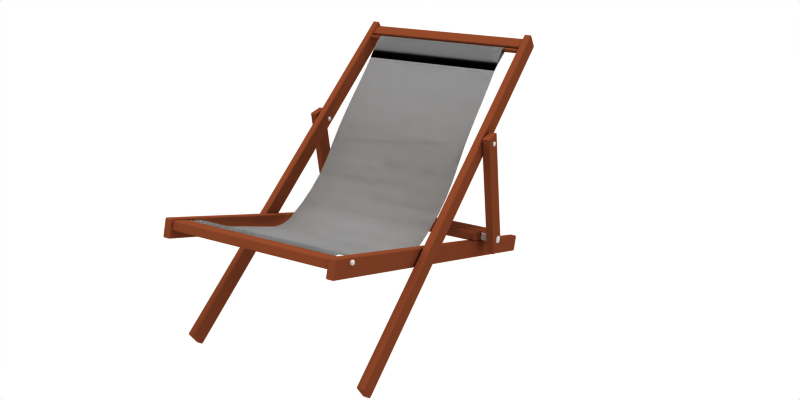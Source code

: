 # Source: deck-chair.blend  (saved by Blender 2.71.0; exported with 4.5.12 LTS)
import bpy
from mathutils import Matrix  # noqa: F401  (used for matrix-valued properties, if any)

bpy.ops.wm.read_factory_settings(use_empty=True)
scene = bpy.context.scene
scene.name = 'Scene'

# ---- collections
col_collection_1 = bpy.data.collections.new('Collection 1'); scene.collection.children.link(col_collection_1)
col_collection_2 = bpy.data.collections.new('Collection 2'); scene.collection.children.link(col_collection_2)

# ---- materials (node trees are filled in below, after node groups)
mat_chairframe = bpy.data.materials.new('ChairFrame')
mat_chairframe.alpha_threshold = 0.0
mat_chairframe.diffuse_color = (0.4569, 0.23, 0.1372, 1.0)
mat_chairframe.specular_color = (0.3, 0.3, 0.3)
mat_chairframe.roughness = 0.5
mat_chairframe.specular_intensity = 1.0
mat_chairframe.line_color = (0.0, 0.0, 0.0, 1.0)
mat_metal = bpy.data.materials.new('Metal')
mat_metal.alpha_threshold = 0.0
mat_metal.specular_color = (0.5, 0.5, 0.5)
mat_metal.roughness = 0.5
mat_metal.specular_intensity = 1.0
mat_metal.line_color = (0.0, 0.0, 0.0, 1.0)
mat_chair_fabric = bpy.data.materials.new('Chair_Fabric')
mat_chair_fabric.alpha_threshold = 0.0
mat_chair_fabric.diffuse_color = (0.64, 0.64, 0.64, 1.0)
mat_chair_fabric.specular_color = (0.2, 0.2, 0.2)
mat_chair_fabric.roughness = 0.5
mat_chair_fabric.specular_intensity = 1.0
mat_chair_fabric.line_color = (0.0, 0.0, 0.0, 1.0)

# ---- material node trees

# ---- world
world_world_001 = bpy.data.worlds.new('World.001'); scene.world = world_world_001
world_world_001.color = (1.0, 1.0, 1.0)
world_world_001.use_sun_shadow = False
world_world_001.sun_shadow_jitter_overblur = 0.0
world_world_001.cycles.sampling_method = 'MANUAL'
world_world_001.cycles.sample_map_resolution = 256
world_world_001.light_settings.distance = 5.0

# ---- cameras
cam_camera_001 = bpy.data.cameras.new('Camera.001')
cam_camera_001.passepartout_alpha = 0.2
cam_camera_001.clip_end = 100.0
cam_camera_001.lens = 35.0
cam_camera_001.sensor_width = 32.0
cam_camera_001.sensor_height = 18.0
cam_camera_001.show_passepartout = False
cam_camera_001.show_safe_areas = True
cam_camera_001.dof.focus_distance = 0.0
cam_camera_001.dof.aperture_fstop = 128.0

# ---- lights
light_hemi = bpy.data.lights.new('Hemi', 'SUN')
light_hemi.transmission_factor = 0.0
light_hemi.angle = 0.1993
light_hemi.energy = 1.0
light_hemi.shadow_buffer_clip_start = 0.5
light_hemi.shadow_soft_size = 0.1
light_hemi.shadow_cascade_max_distance = 1000.0
light_hemi.cycles.use_multiple_importance_sampling = False

# ---- meshes
me_chair_002_group1_002 = bpy.data.meshes.new('Chair.002_Group1.002')
me_chair_002_group1_002.from_pydata([(21.96, 37.65, 38.08), (-28.05, 36.82, 38.16), (-28.06, 37.94, 40.69), (21.94, 38.78, 40.61), (21.84, 43.47, -16.09), (-28.17, 42.64, -16.01), (-28.09, 38.12, -11.26), (21.91, 38.96, -11.33), (22.09, 28.55, 12.78), (-27.91, 27.72, 12.85), (-27.91, 27.85, 13.83), (22.09, 28.68, 13.75), (21.9, 41.46, 45.41), (21.91, 40.79, 44.48), (-28.1, 39.95, 44.55), (-28.11, 40.63, 45.49), (-28.12, 41.55, 50.34), (-28.11, 41.0, 48.36), (21.89, 41.83, 48.28), (21.88, 42.38, 50.26), (-28.09, 39.51, 43.84), (21.91, 40.34, 43.76), (21.91, 40.27, 43.64), (-28.09, 39.44, 43.72), (21.47, 65.23, -38.25), (21.4, 69.44, -43.01), (-28.6, 68.61, -42.93), (-28.53, 64.4, -38.17), (-28.09, 39.37, 43.59), (21.92, 40.2, 43.51), (21.92, 40.13, 43.39), (-28.09, 39.3, 43.46), (-28.16, 43.65, 51.31), (21.85, 44.49, 51.23), (21.85, 44.42, 50.97), (-28.15, 43.58, 51.05), (21.85, 44.26, 50.45), (-28.15, 43.43, 50.53), (-28.15, 43.51, 50.79), (21.85, 44.34, 50.71), (-28.15, 43.17, 49.77), (21.85, 44.0, 49.69), (21.86, 43.91, 49.44), (-28.15, 43.07, 49.52), (-28.09, 39.58, 43.96), (21.91, 40.41, 43.89), (-28.76, 77.82, -52.16), (21.24, 78.66, -52.24), (21.24, 78.95, -52.66), (-28.77, 78.11, -52.58), (21.91, 40.64, 44.24), (-28.09, 39.8, 44.32), (-28.09, 39.88, 44.44), (21.91, 40.71, 44.36), (-28.77, 78.38, -56.27), (21.23, 79.21, -56.35), (21.23, 79.01, -56.28), (-28.77, 78.17, -56.2), (21.89, 41.69, 45.74), (-28.11, 40.86, 45.82), (-28.11, 41.09, 46.14), (21.89, 41.92, 46.07), (21.85, 44.18, 50.19), (-28.15, 43.35, 50.27), (21.23, 79.22, -53.11), (-28.77, 78.39, -53.03), (-28.76, 77.52, -51.75), (-28.75, 77.2, -51.36), (21.25, 78.03, -51.44), (21.25, 78.35, -51.83), (22.09, 28.59, 9.061), (-27.91, 27.76, 9.14), (-27.91, 27.66, 10.03), (22.09, 28.5, 9.948), (-28.14, 42.61, 53.65), (-28.13, 42.46, 53.43), (21.87, 43.29, 53.36), (21.87, 43.44, 53.57), (21.88, 42.36, 46.73), (-28.12, 41.53, 46.81), (-28.13, 41.75, 47.14), (21.88, 42.58, 47.07), (-27.91, 27.62, 10.95), (22.09, 28.46, 10.87), (22.08, 29.41, 16.68), (-27.92, 28.57, 16.76), (-27.93, 28.92, 17.71), (22.08, 29.75, 17.63), (-27.94, 30.08, 20.8), (22.06, 30.91, 20.72), (21.99, 35.52, 32.66), (-28.01, 34.69, 32.74), (-28.03, 35.73, 35.5), (21.97, 36.57, 35.42), (-28.14, 42.97, 49.27), (21.86, 43.8, 49.19), (21.86, 43.61, 48.82), (-28.14, 42.77, 48.9), (22.09, 29.11, 15.71), (-27.92, 28.28, 15.79), (-28.78, 79.12, -54.46), (21.22, 79.96, -54.54), (21.22, 80.06, -54.77), (-28.79, 79.22, -54.69), (21.33, 73.33, -47.12), (21.32, 73.84, -47.59), (-28.68, 73.01, -47.51), (-28.67, 72.5, -47.05), (-28.13, 42.17, 47.83), (21.87, 43.0, 47.75), (21.87, 42.79, 47.41), (-28.13, 41.96, 47.49), (-28.78, 78.59, -56.26), (-28.78, 78.8, -56.18), (21.22, 79.63, -56.26), (21.23, 79.43, -56.34), (22.03, 31.88, 0.1588), (-27.97, 31.05, 0.2377), (-27.92, 28.38, 6.727), (22.08, 29.22, 6.648), (21.61, 56.94, -28.86), (21.54, 61.06, -33.4), (-28.46, 60.22, -33.32), (-28.39, 56.11, -28.78), (21.92, 40.06, 43.26), (-28.08, 39.23, 43.34), (21.91, 40.56, 44.13), (-28.09, 39.73, 44.21), (21.85, 44.09, 49.94), (-28.15, 43.26, 50.02), (-28.14, 42.37, 48.18), (21.87, 43.21, 48.11), (-27.96, 31.27, 23.87), (22.04, 32.11, 23.79), (21.91, 40.49, 44.01), (-28.09, 39.65, 44.09), (-28.14, 42.57, 48.54), (21.86, 43.41, 48.46), (21.23, 79.48, -53.57), (-28.78, 78.65, -53.49), (-28.16, 43.88, 52.38), (21.84, 44.72, 52.3), (21.84, 44.67, 52.03), (-28.16, 43.83, 52.11), (21.24, 78.82, -56.14), (-28.77, 77.98, -56.06), (-28.12, 41.31, 46.47), (21.88, 42.14, 46.39), (-28.14, 42.79, 53.8), (21.86, 43.62, 53.72), (21.86, 43.83, 53.8), (-28.14, 42.99, 53.88), (21.22, 80.12, -55.05), (-28.79, 79.28, -54.98), (21.86, 44.04, 53.81), (-28.15, 43.21, 53.89), (-28.79, 79.23, -55.56), (21.22, 80.07, -55.64), (21.22, 79.97, -55.89), (-28.78, 79.13, -55.81), (21.68, 52.81, -24.55), (-28.32, 51.98, -24.47), (-28.79, 79.29, -55.27), (21.22, 80.12, -55.35), (21.92, 40.0, 43.13), (-28.08, 39.16, 43.21), (21.92, 39.93, 43.0), (-28.08, 39.1, 43.07), (21.24, 78.67, -55.94), (-28.76, 77.84, -55.86), (-28.15, 43.6, 53.68), (-28.15, 43.42, 53.82), (21.85, 44.25, 53.74), (21.85, 44.44, 53.6), (21.98, 35.14, -5.843), (-28.03, 34.3, -5.764), (22.09, 28.87, 14.73), (-27.91, 28.04, 14.81), (22.09, 28.75, 8.211), (-27.91, 27.91, 8.29), (-28.74, 76.86, -50.99), (21.26, 77.7, -51.07), (22.1, 28.48, 11.81), (-27.91, 27.64, 11.89), (-28.78, 78.89, -53.97), (21.22, 79.73, -54.05), (-27.92, 28.12, 7.484), (22.08, 28.95, 7.405), (21.22, 79.82, -56.11), (-28.78, 78.98, -56.03), (-28.25, 47.39, -20.3), (21.76, 48.23, -20.38), (-28.13, 42.36, 53.19), (21.87, 43.19, 53.11), (-28.16, 43.76, 53.47), (21.85, 44.59, 53.39), (21.84, 44.7, 53.14), (-28.16, 43.87, 53.22), (21.84, 44.76, 52.86), (-28.16, 43.93, 52.94), (21.84, 44.77, 52.57), (-28.16, 43.93, 52.64), (-28.16, 43.78, 51.84), (21.84, 44.61, 51.76), (21.85, 44.55, 51.5), (-28.16, 43.72, 51.58), (-27.98, 32.46, 26.9), (22.02, 33.29, 26.82), (22.01, 34.44, 29.78), (-28.0, 33.6, 29.86), (21.96, 37.65, 38.08), (21.94, 38.78, 40.61), (-28.06, 37.94, 40.69), (-28.05, 36.82, 38.16), (21.84, 43.47, -16.09), (21.91, 38.96, -11.33), (-28.09, 38.12, -11.26), (-28.17, 42.64, -16.01), (22.09, 28.55, 12.78), (22.09, 28.68, 13.75), (-27.91, 27.85, 13.83), (-27.91, 27.72, 12.85), (21.9, 41.46, 45.41), (-28.11, 40.63, 45.49), (-28.1, 39.95, 44.55), (21.91, 40.79, 44.48), (-28.12, 41.55, 50.34), (21.88, 42.38, 50.26), (21.89, 41.83, 48.28), (-28.11, 41.0, 48.36), (-28.09, 39.51, 43.84), (-28.09, 39.44, 43.72), (21.91, 40.27, 43.64), (21.91, 40.34, 43.76), (21.47, 65.23, -38.25), (-28.53, 64.4, -38.17), (-28.6, 68.61, -42.93), (21.4, 69.44, -43.01), (-28.09, 39.37, 43.59), (-28.09, 39.3, 43.46), (21.92, 40.13, 43.39), (21.92, 40.2, 43.51), (-28.16, 43.65, 51.31), (-28.15, 43.58, 51.05), (21.85, 44.42, 50.97), (21.85, 44.49, 51.23), (21.85, 44.26, 50.45), (21.85, 44.34, 50.71), (-28.15, 43.51, 50.79), (-28.15, 43.43, 50.53), (-28.15, 43.17, 49.77), (-28.15, 43.07, 49.52), (21.86, 43.91, 49.44), (21.85, 44.0, 49.69), (21.91, 40.41, 43.89), (-28.09, 39.58, 43.96), (-28.76, 77.82, -52.16), (-28.77, 78.11, -52.58), (21.24, 78.95, -52.66), (21.24, 78.66, -52.24), (21.91, 40.64, 44.24), (21.91, 40.71, 44.36), (-28.09, 39.88, 44.44), (-28.09, 39.8, 44.32), (-28.77, 78.38, -56.27), (-28.77, 78.17, -56.2), (21.23, 79.01, -56.28), (21.23, 79.21, -56.35), (21.89, 41.69, 45.74), (21.89, 41.92, 46.07), (-28.11, 41.09, 46.14), (-28.11, 40.86, 45.82), (-28.15, 43.35, 50.27), (21.85, 44.18, 50.19), (-28.77, 78.39, -53.03), (21.23, 79.22, -53.11), (-28.76, 77.52, -51.75), (21.25, 78.35, -51.83), (21.25, 78.03, -51.44), (-28.75, 77.2, -51.36), (22.09, 28.59, 9.061), (22.09, 28.5, 9.948), (-27.91, 27.66, 10.03), (-27.91, 27.76, 9.14), (-28.14, 42.61, 53.65), (21.87, 43.44, 53.57), (21.87, 43.29, 53.36), (-28.13, 42.46, 53.43), (21.88, 42.36, 46.73), (21.88, 42.58, 47.07), (-28.13, 41.75, 47.14), (-28.12, 41.53, 46.81), (22.09, 28.46, 10.87), (-27.91, 27.62, 10.95), (22.08, 29.41, 16.68), (22.08, 29.75, 17.63), (-27.93, 28.92, 17.71), (-27.92, 28.57, 16.76), (22.06, 30.91, 20.72), (-27.94, 30.08, 20.8), (21.99, 35.52, 32.66), (21.97, 36.57, 35.42), (-28.03, 35.73, 35.5), (-28.01, 34.69, 32.74), (-28.14, 42.97, 49.27), (-28.14, 42.77, 48.9), (21.86, 43.61, 48.82), (21.86, 43.8, 49.19), (22.09, 29.11, 15.71), (-27.92, 28.28, 15.79), (-28.78, 79.12, -54.46), (-28.79, 79.22, -54.69), (21.22, 80.06, -54.77), (21.22, 79.96, -54.54), (21.33, 73.33, -47.12), (-28.67, 72.5, -47.05), (-28.68, 73.01, -47.51), (21.32, 73.84, -47.59), (-28.13, 42.17, 47.83), (-28.13, 41.96, 47.49), (21.87, 42.79, 47.41), (21.87, 43.0, 47.75), (-28.78, 78.59, -56.26), (21.23, 79.43, -56.34), (21.22, 79.63, -56.26), (-28.78, 78.8, -56.18), (22.03, 31.88, 0.1588), (22.08, 29.22, 6.648), (-27.92, 28.38, 6.727), (-27.97, 31.05, 0.2377), (21.61, 56.94, -28.86), (-28.39, 56.11, -28.78), (-28.46, 60.22, -33.32), (21.54, 61.06, -33.4), (21.92, 40.06, 43.26), (-28.08, 39.23, 43.34), (21.91, 40.56, 44.13), (-28.09, 39.73, 44.21), (-28.15, 43.26, 50.02), (21.85, 44.09, 49.94), (-28.14, 42.37, 48.18), (21.87, 43.21, 48.11), (22.04, 32.11, 23.79), (-27.96, 31.27, 23.87), (21.91, 40.49, 44.01), (-28.09, 39.65, 44.09), (-28.14, 42.57, 48.54), (21.86, 43.41, 48.46), (-28.78, 78.65, -53.49), (21.23, 79.48, -53.57), (-28.16, 43.88, 52.38), (-28.16, 43.83, 52.11), (21.84, 44.67, 52.03), (21.84, 44.72, 52.3), (-28.77, 77.98, -56.06), (21.24, 78.82, -56.14), (21.88, 42.14, 46.39), (-28.12, 41.31, 46.47), (-28.14, 42.79, 53.8), (-28.14, 42.99, 53.88), (21.86, 43.83, 53.8), (21.86, 43.62, 53.72), (-28.79, 79.28, -54.98), (21.22, 80.12, -55.05), (-28.15, 43.21, 53.89), (21.86, 44.04, 53.81), (-28.79, 79.23, -55.56), (-28.78, 79.13, -55.81), (21.22, 79.97, -55.89), (21.22, 80.07, -55.64), (21.68, 52.81, -24.55), (-28.32, 51.98, -24.47), (-28.79, 79.29, -55.27), (21.22, 80.12, -55.35), (21.92, 40.0, 43.13), (-28.08, 39.16, 43.21), (21.92, 39.93, 43.0), (-28.08, 39.1, 43.07), (-28.76, 77.84, -55.86), (21.24, 78.67, -55.94), (-28.15, 43.6, 53.68), (21.85, 44.44, 53.6), (21.85, 44.25, 53.74), (-28.15, 43.42, 53.82), (21.98, 35.14, -5.843), (-28.03, 34.3, -5.764), (22.09, 28.87, 14.73), (-27.91, 28.04, 14.81), (22.09, 28.75, 8.211), (-27.91, 27.91, 8.29), (-28.74, 76.86, -50.99), (21.26, 77.7, -51.07), (22.1, 28.48, 11.81), (-27.91, 27.64, 11.89), (-28.78, 78.89, -53.97), (21.22, 79.73, -54.05), (22.08, 28.95, 7.405), (-27.92, 28.12, 7.484), (-28.78, 78.98, -56.03), (21.22, 79.82, -56.11), (21.76, 48.23, -20.38), (-28.25, 47.39, -20.3), (-28.13, 42.36, 53.19), (21.87, 43.19, 53.11), (-28.16, 43.76, 53.47), (-28.16, 43.87, 53.22), (21.84, 44.7, 53.14), (21.85, 44.59, 53.39), (-28.16, 43.93, 52.94), (21.84, 44.76, 52.86), (-28.16, 43.93, 52.64), (21.84, 44.77, 52.57), (-28.16, 43.78, 51.84), (-28.16, 43.72, 51.58), (21.85, 44.55, 51.5), (21.84, 44.61, 51.76), (22.02, 33.29, 26.82), (-27.98, 32.46, 26.9), (22.01, 34.44, 29.78), (-28.0, 33.6, 29.86), (-35.25, 14.35, -32.47), (-35.23, 13.62, -27.35), (-37.19, 13.59, -27.34), (-37.21, 14.32, -32.46), (-35.95, 56.96, -26.7), (-35.26, 14.69, -32.72), (-37.22, 14.66, -32.72), (-37.91, 56.93, -26.69), (-38.17, 56.88, -26.4), (-37.47, 14.61, -32.42), (-37.45, 13.88, -27.3), (-38.15, 56.15, -21.28), (-37.89, 56.12, -20.98), (-37.19, 13.84, -27.0), (-35.23, 13.88, -27.01), (-35.93, 56.15, -20.98), (-37.92, 57.19, -26.35), (-37.9, 56.46, -21.23), (-35.93, 56.49, -21.24), (-35.96, 57.22, -26.36), (-35.67, 56.2, -21.28), (-34.98, 13.92, -27.3), (-35.0, 14.65, -32.42), (-35.69, 56.92, -26.4), (27.19, 13.49, -43.36), (27.15, 15.66, -44.09), (27.13, 17.31, -39.19), (27.17, 15.14, -38.46), (-31.25, 0.9432, -58.61), (-29.29, 0.976, -58.61), (-29.77, 41.28, 61.23), (-31.73, 41.25, 61.23), (27.13, 18.61, -28.14), (27.09, 20.78, -28.87), (27.07, 22.43, -23.96), (27.11, 20.26, -23.24), (-31.73, 16.32, -39.09), (-31.71, 14.67, -43.99), (-31.67, 12.51, -43.27), (-31.69, 14.16, -38.36), (24.31, 47.37, 59.39), (24.79, 7.067, -60.45), (24.87, 2.166, -58.8), (24.39, 42.47, 61.04), (26.52, 47.69, 59.29), (27.0, 7.39, -60.55), (25.04, 7.357, -60.54), (24.56, 47.66, 59.3), (-29.03, 1.266, -58.71), (-29.12, 6.167, -60.36), (-29.6, 46.47, 59.48), (-29.51, 41.57, 61.13), (25.13, 2.074, -59.08), (25.05, 6.975, -60.73), (27.01, 7.008, -60.74), (27.09, 2.107, -59.09), (-31.6, 6.126, -60.36), (-31.51, 1.224, -58.71), (-31.99, 41.53, 61.13), (-32.08, 46.43, 59.48), (27.1, 19.78, -31.83), (27.14, 17.61, -31.1), (27.16, 15.95, -36.04), (27.12, 18.13, -36.74), (26.53, 47.5, 59.68), (24.57, 47.47, 59.68), (24.65, 42.57, 61.33), (26.61, 42.6, 61.32), (-29.37, 6.067, -60.64), (-29.29, 1.165, -59.0), (-31.25, 1.133, -58.99), (-31.34, 6.034, -60.64), (-31.82, 46.53, 59.77), (-31.73, 41.63, 61.42), (-29.77, 41.66, 61.42), (-29.86, 46.56, 59.77), (-31.79, 21.44, -23.87), (-31.77, 19.79, -28.77), (-31.74, 17.63, -28.04), (-31.75, 19.28, -23.14), (-31.7, 14.98, -35.91), (-31.72, 16.63, -31.01), (-31.76, 18.8, -31.74), (-31.74, 17.15, -36.64), (26.87, 42.51, 61.04), (27.35, 2.207, -58.8), (27.27, 7.108, -60.45), (26.79, 47.41, 59.39), (26.85, 19.97, -23.14), (-31.49, 19.0, -23.05), (-31.47, 17.35, -27.95), (26.87, 18.32, -28.04), (26.87, 18.51, -28.42), (-31.48, 17.54, -28.33), (-31.51, 19.7, -29.06), (26.83, 20.68, -29.15), (26.83, 21.06, -28.96), (-31.52, 20.08, -28.87), (-31.54, 21.73, -23.97), (26.81, 22.71, -24.06), (26.81, 22.52, -23.68), (-31.53, 21.54, -23.58), (-31.5, 19.38, -22.86), (26.85, 20.35, -22.95), (26.84, 19.87, -31.55), (-31.5, 18.9, -31.45), (-31.47, 16.73, -30.72), (26.88, 17.71, -30.82), (26.86, 18.41, -36.83), (-31.49, 17.44, -36.74), (-31.51, 19.09, -31.83), (26.84, 20.06, -31.93), (26.9, 15.85, -36.32), (-31.44, 14.89, -36.2), (-31.48, 17.06, -36.93), (26.86, 18.03, -37.02), (26.88, 17.32, -31.01), (-31.46, 16.35, -30.91), (-31.44, 14.7, -35.82), (26.9, 15.66, -35.94), (-31.48, 16.61, -39.19), (26.87, 17.59, -39.28), (26.89, 15.94, -44.18), (-31.46, 14.96, -44.09), (-31.45, 14.58, -44.28), (26.89, 15.56, -44.37), (26.93, 13.39, -43.65), (-31.41, 12.42, -43.55), (-31.41, 12.23, -43.17), (26.93, 13.2, -43.26), (26.91, 14.85, -38.36), (-31.43, 13.88, -38.27), (-31.44, 14.26, -38.08), (26.91, 15.23, -38.17), (26.87, 17.4, -38.9), (-31.47, 16.42, -38.81), (24.66, 42.19, 61.14), (25.14, 1.885, -58.7), (27.1, 1.917, -58.71), (26.62, 42.22, 61.13), (-29.38, 6.448, -60.46), (-31.34, 6.416, -60.45), (-31.82, 46.72, 59.39), (-29.86, 46.75, 59.38), (-29.67, 46.1, 58.86), (24.66, 47.0, 58.77), (24.68, 45.35, 53.87), (-29.65, 44.45, 53.95), (-29.65, 44.07, 53.76), (24.68, 44.97, 53.68), (24.72, 42.81, 54.41), (-29.61, 41.9, 54.49), (-29.6, 41.71, 54.87), (24.72, 42.62, 54.79), (24.7, 44.27, 59.69), (-29.62, 43.36, 59.78), (-29.63, 43.74, 59.97), (24.7, 44.65, 59.88), (24.66, 46.81, 59.15), (-29.67, 45.91, 59.24), (-33.81, 0.281, 50.43), (-31.85, 0.3137, 50.43), (-31.92, 4.575, 53.36), (-33.88, 4.542, 53.36), (28.08, 5.577, 53.26), (28.15, 1.315, 50.33), (30.11, 1.348, 50.33), (30.04, 5.609, 53.26), (-31.93, 4.994, 53.28), (-33.41, 83.16, -60.42), (-35.38, 83.12, -60.42), (-33.89, 4.961, 53.28), (-33.81, 0.2034, 50.01), (-35.3, 78.37, -63.69), (-33.34, 78.4, -63.7), (-31.85, 0.2361, 50.01), (28.81, 83.95, -60.7), (30.3, 5.784, 53.01), (30.36, 1.523, 50.08), (28.87, 79.69, -63.63), (-31.6, 0.4887, 50.18), (-33.09, 78.65, -63.53), (-33.15, 82.91, -60.6), (-31.66, 4.75, 53.11), (26.65, 79.82, -63.87), (26.58, 84.08, -60.94), (28.55, 84.11, -60.94), (28.61, 79.85, -63.87), (26.58, 84.16, -60.52), (28.07, 5.995, 53.18), (30.03, 6.028, 53.18), (28.54, 84.19, -60.52), (-34.14, 4.709, 53.11), (-35.63, 82.87, -60.59), (-35.56, 78.61, -63.52), (-34.08, 0.4473, 50.18), (-35.38, 83.05, -60.84), (-33.41, 83.08, -60.84), (-33.35, 78.82, -63.77), (-35.31, 78.79, -63.77), (28.62, 79.43, -63.8), (30.11, 1.27, 49.91), (28.15, 1.238, 49.91), (26.66, 79.4, -63.79), (26.4, 79.64, -63.62), (27.88, 1.482, 50.08), (27.82, 5.743, 53.01), (26.33, 83.91, -60.69), (-33.09, 79.79, -56.47), (26.41, 80.78, -56.57), (26.37, 82.83, -59.48), (-33.13, 81.84, -59.38), (-33.06, 77.45, -57.71), (26.45, 78.45, -57.81), (26.42, 80.36, -56.49), (-33.09, 79.37, -56.4), (-33.09, 79.43, -61.04), (26.41, 80.42, -61.13), (26.45, 78.37, -58.22), (-33.06, 77.38, -58.13), (-33.13, 81.76, -59.8), (26.37, 82.76, -59.9), (26.4, 80.84, -61.21), (-33.1, 79.85, -61.11), (32.03, 57.58, -21.05), (32.73, 14.71, -27.16), (32.71, 15.53, -32.87), (32.0, 58.4, -26.76), (29.52, 58.35, -26.76), (29.55, 57.54, -21.04), (30.23, 15.48, -32.87), (30.25, 14.67, -27.15), (-3.487, 79.65, -55.32), (-33.67, 79.14, -55.27), (-33.66, 78.91, -54.74), (-3.483, 79.42, -54.79), (-3.486, 79.5, -55.88), (-33.67, 79.0, -55.83), (26.69, 80.15, -55.37), (26.7, 80.01, -55.93), (26.7, 79.92, -54.84), (-3.473, 78.83, -54.65), (-33.65, 78.33, -54.6), (-33.64, 77.78, -54.82), (-3.464, 78.28, -54.87), (26.71, 79.34, -54.7), (26.72, 78.78, -54.92), (-3.462, 78.13, -55.43), (-33.64, 77.63, -55.38), (-33.65, 77.86, -55.91), (-3.467, 78.37, -55.96), (26.72, 78.64, -55.48), (26.71, 78.87, -56.01), (-3.477, 78.95, -56.1), (-33.66, 78.44, -56.06), (26.7, 79.45, -56.15), (-36.81, 54.96, -24.56), (-38.32, 54.94, -24.56), (-38.32, 54.73, -23.97), (-36.8, 54.75, -23.97), (-36.8, 54.76, -25.15), (-38.32, 54.74, -25.15), (-32.28, 55.04, -24.57), (-32.28, 54.84, -25.16), (-32.28, 54.83, -23.97), (-36.79, 54.14, -23.77), (-38.31, 54.11, -23.77), (-38.3, 53.49, -23.97), (-36.78, 53.52, -23.97), (-32.27, 54.21, -23.78), (-32.26, 53.6, -23.98), (-36.78, 53.32, -24.56), (-38.29, 53.29, -24.56), (-38.3, 53.5, -25.15), (-36.78, 53.53, -25.15), (-32.26, 53.39, -24.57), (-32.26, 53.61, -25.16), (-36.79, 54.15, -25.35), (-38.31, 54.12, -25.35), (-32.27, 54.22, -25.36), (-38.44, 54.49, -24.2), (-38.43, 54.11, -24.08), (-38.42, 53.74, -24.2), (-38.42, 53.62, -24.56), (-38.43, 53.74, -24.92), (-38.43, 54.12, -25.04), (-38.44, 54.49, -24.92), (-38.44, 54.61, -24.56), (-32.16, 54.22, -25.03), (-32.15, 53.86, -24.92), (-32.16, 54.7, -24.57), (-32.16, 54.59, -24.92), (-32.15, 53.85, -24.22), (-32.16, 54.22, -24.1), (-32.15, 53.73, -24.57), (-32.16, 54.58, -24.22), (27.95, 56.05, -24.66), (26.44, 56.02, -24.66), (26.45, 55.81, -24.07), (27.96, 55.83, -24.07), (27.96, 55.84, -25.26), (26.44, 55.82, -25.26), (32.48, 56.12, -24.67), (32.48, 55.92, -25.27), (32.48, 55.91, -24.08), (27.97, 55.22, -23.87), (26.46, 55.19, -23.87), (26.47, 54.58, -24.07), (27.98, 54.6, -24.07), (32.49, 55.29, -23.88), (32.5, 54.68, -24.08), (27.98, 54.4, -24.67), (26.47, 54.38, -24.66), (26.46, 54.59, -25.26), (27.98, 54.61, -25.26), (32.51, 54.48, -24.67), (32.5, 54.69, -25.27), (27.97, 55.23, -25.46), (26.45, 55.2, -25.45), (32.49, 55.3, -25.46), (26.32, 55.57, -24.3), (26.33, 55.19, -24.18), (26.34, 54.82, -24.3), (26.34, 54.7, -24.66), (26.34, 54.82, -25.02), (26.33, 55.2, -25.14), (26.32, 55.57, -25.02), (26.32, 55.69, -24.66), (32.61, 55.3, -25.14), (32.61, 54.94, -25.02), (32.6, 55.79, -24.67), (32.6, 55.67, -25.02), (32.61, 54.93, -24.32), (32.61, 55.3, -24.21), (32.61, 54.82, -24.67), (32.6, 55.66, -24.32), (-2.449, 19.91, -29.89), (-37.93, 19.32, -29.84), (-37.92, 18.98, -28.88), (-2.442, 19.57, -28.94), (-2.445, 19.59, -30.85), (-37.92, 18.99, -30.79), (33.03, 20.5, -29.95), (33.03, 20.18, -30.9), (33.04, 20.16, -29.0), (-2.425, 18.57, -28.62), (-37.9, 17.98, -28.56), (-37.89, 16.99, -28.88), (-2.409, 17.58, -28.94), (33.05, 19.17, -28.68), (33.07, 18.18, -29.0), (-2.405, 17.26, -29.89), (-37.88, 16.67, -29.84), (-37.89, 17.01, -30.79), (-2.412, 17.6, -30.85), (33.07, 17.85, -29.95), (33.07, 18.19, -30.91), (-2.429, 18.6, -31.17), (-37.91, 18.0, -31.11), (33.05, 19.19, -31.22), (-38.11, 18.59, -29.26), (-38.1, 17.98, -29.06), (-38.09, 17.38, -29.26), (-38.09, 17.19, -29.84), (-38.1, 17.39, -30.41), (-38.11, 18.0, -30.61), (-38.12, 18.6, -30.41), (-38.12, 18.79, -29.84), (33.23, 19.19, -30.7), (33.24, 18.6, -30.51), (33.22, 19.96, -29.95), (33.22, 19.77, -30.51), (33.24, 18.59, -29.39), (33.24, 19.17, -29.2), (33.25, 18.4, -29.95), (33.23, 19.76, -29.39), (-2.723, 44.29, 52.94), (-32.9, 43.79, 52.99), (-32.9, 43.56, 53.53), (-2.718, 44.06, 53.48), (-2.721, 44.15, 52.39), (-32.9, 43.64, 52.43), (27.46, 44.8, 52.9), (27.46, 44.65, 52.34), (27.46, 44.57, 53.43), (-2.708, 43.48, 53.62), (-32.89, 42.98, 53.67), (-32.88, 42.42, 53.45), (-2.699, 42.93, 53.4), (27.47, 43.98, 53.57), (27.48, 43.43, 53.35), (-2.698, 42.78, 52.84), (-32.88, 42.27, 52.89), (-32.88, 42.51, 52.35), (-2.702, 43.01, 52.3), (27.48, 43.28, 52.79), (27.48, 43.52, 52.26), (-2.712, 43.59, 52.16), (-32.89, 43.09, 52.21), (27.47, 44.1, 52.11), (-33.07, 43.35, 53.3), (-33.06, 43.0, 53.38), (-33.06, 42.66, 53.25), (-33.06, 42.57, 52.91), (-33.06, 42.71, 52.58), (-33.06, 43.06, 52.5), (-33.07, 43.4, 52.63), (-33.07, 43.49, 52.97), (27.63, 44.08, 52.41), (27.63, 43.73, 52.5), (27.62, 44.49, 52.87), (27.62, 44.4, 52.54), (27.63, 43.68, 53.14), (27.63, 44.01, 53.27), (27.63, 43.6, 52.81), (27.62, 44.35, 53.19)], [], [(0, 1, 2, 3), (4, 5, 6, 7), (8, 9, 10, 11), (12, 13, 14, 15), (16, 17, 18, 19), (20, 21, 22, 23), (24, 25, 26, 27), (28, 29, 30, 31), (32, 33, 34, 35), (36, 37, 38, 39), (40, 41, 42, 43), (21, 20, 44, 45), (46, 47, 48, 49), (50, 51, 52, 53), (54, 55, 56, 57), (58, 59, 60, 61), (37, 36, 62, 63), (49, 48, 64, 65), (66, 67, 68, 69), (70, 71, 72, 73), (74, 75, 76, 77), (78, 79, 80, 81), (73, 72, 82, 83), (84, 85, 86, 87), (87, 86, 88, 89), (90, 91, 92, 93), (94, 95, 96, 97), (98, 99, 85, 84), (100, 101, 102, 103), (104, 105, 106, 107), (108, 109, 110, 111), (112, 113, 114, 115), (116, 117, 118, 119), (120, 121, 122, 123), (124, 125, 31, 30), (126, 127, 51, 50), (63, 62, 128, 129), (130, 131, 109, 108), (89, 88, 132, 133), (134, 135, 127, 126), (53, 52, 14, 13), (136, 137, 131, 130), (65, 64, 138, 139), (140, 141, 142, 143), (57, 56, 144, 145), (61, 60, 146, 147), (148, 149, 150, 151), (103, 102, 152, 153), (151, 150, 154, 155), (156, 157, 158, 159), (160, 120, 123, 161), (162, 163, 157, 156), (164, 165, 125, 124), (166, 167, 165, 164), (145, 144, 168, 169), (46, 66, 69, 47), (170, 171, 172, 173), (174, 175, 117, 116), (74, 77, 149, 148), (7, 6, 175, 174), (176, 177, 99, 98), (178, 179, 71, 70), (180, 106, 105, 181), (182, 183, 9, 8), (83, 82, 183, 182), (121, 24, 27, 122), (184, 185, 101, 100), (119, 118, 186, 187), (159, 158, 188, 189), (160, 161, 190, 191), (113, 189, 188, 114), (192, 16, 19, 193), (54, 112, 115, 55), (29, 28, 23, 22), (194, 195, 196, 197), (194, 170, 173, 195), (191, 190, 5, 4), (129, 128, 41, 40), (197, 196, 198, 199), (199, 198, 200, 201), (67, 180, 181, 68), (97, 96, 137, 136), (75, 192, 193, 76), (202, 203, 204, 205), (139, 138, 185, 184), (171, 155, 154, 172), (43, 42, 95, 94), (133, 132, 206, 207), (153, 152, 163, 162), (3, 2, 167, 166), (147, 146, 79, 78), (25, 104, 107, 26), (205, 204, 33, 32), (201, 200, 141, 140), (106, 169, 168, 105), (208, 209, 91, 90), (45, 44, 135, 134), (11, 10, 177, 176), (207, 206, 209, 208), (1, 0, 93, 92), (111, 110, 81, 80), (187, 186, 179, 178), (12, 15, 59, 58), (35, 34, 39, 38), (143, 142, 203, 202), (210, 211, 212, 213), (214, 215, 216, 217), (218, 219, 220, 221), (222, 223, 224, 225), (226, 227, 228, 229), (230, 231, 232, 233), (234, 235, 236, 237), (238, 239, 240, 241), (242, 243, 244, 245), (246, 247, 248, 249), (250, 251, 252, 253), (233, 254, 255, 230), (256, 257, 258, 259), (260, 261, 262, 263), (264, 265, 266, 267), (268, 269, 270, 271), (249, 272, 273, 246), (257, 274, 275, 258), (276, 277, 278, 279), (280, 281, 282, 283), (284, 285, 286, 287), (288, 289, 290, 291), (281, 292, 293, 282), (294, 295, 296, 297), (295, 298, 299, 296), (300, 301, 302, 303), (304, 305, 306, 307), (308, 294, 297, 309), (310, 311, 312, 313), (314, 315, 316, 317), (318, 319, 320, 321), (322, 323, 324, 325), (326, 327, 328, 329), (330, 331, 332, 333), (334, 240, 239, 335), (336, 260, 263, 337), (272, 338, 339, 273), (340, 318, 321, 341), (298, 342, 343, 299), (344, 336, 337, 345), (261, 225, 224, 262), (346, 340, 341, 347), (274, 348, 349, 275), (350, 351, 352, 353), (265, 354, 355, 266), (269, 356, 357, 270), (358, 359, 360, 361), (311, 362, 363, 312), (359, 364, 365, 360), (366, 367, 368, 369), (370, 371, 331, 330), (372, 366, 369, 373), (374, 334, 335, 375), (376, 374, 375, 377), (354, 378, 379, 355), (256, 259, 277, 276), (380, 381, 382, 383), (384, 326, 329, 385), (284, 358, 361, 285), (215, 384, 385, 216), (386, 308, 309, 387), (388, 280, 283, 389), (390, 391, 317, 316), (392, 218, 221, 393), (292, 392, 393, 293), (333, 332, 235, 234), (394, 310, 313, 395), (327, 396, 397, 328), (367, 398, 399, 368), (370, 400, 401, 371), (325, 324, 399, 398), (402, 403, 227, 226), (264, 267, 323, 322), (241, 232, 231, 238), (404, 405, 406, 407), (404, 407, 381, 380), (400, 214, 217, 401), (338, 250, 253, 339), (405, 408, 409, 406), (408, 410, 411, 409), (279, 278, 391, 390), (305, 346, 347, 306), (287, 286, 403, 402), (412, 413, 414, 415), (348, 394, 395, 349), (383, 382, 365, 364), (251, 304, 307, 252), (342, 416, 417, 343), (362, 372, 373, 363), (211, 376, 377, 212), (356, 288, 291, 357), (237, 236, 315, 314), (413, 242, 245, 414), (410, 350, 353, 411), (316, 317, 379, 378), (418, 300, 303, 419), (254, 344, 345, 255), (219, 386, 387, 220), (416, 418, 419, 417), (301, 210, 213, 302), (319, 290, 289, 320), (396, 388, 389, 397), (222, 268, 271, 223), (243, 248, 247, 244), (351, 412, 415, 352), (420, 421, 422, 423), (424, 425, 426, 427), (428, 429, 430, 431), (432, 433, 434, 435), (436, 437, 438, 439), (440, 441, 442, 443), (444, 445, 446, 447), (448, 449, 450, 451), (452, 453, 454, 455), (456, 457, 458, 459), (460, 461, 462, 463), (464, 465, 466, 467), (468, 469, 470, 471), (472, 473, 474, 475), (476, 477, 478, 479), (480, 481, 482, 483), (484, 485, 486, 487), (488, 489, 490, 491), (492, 493, 494, 495), (496, 497, 498, 499), (500, 501, 502, 503), (504, 505, 506, 507), (508, 509, 510, 511), (512, 513, 514, 515), (516, 517, 518, 519), (520, 521, 522, 523), (524, 525, 526, 527), (528, 529, 530, 531), (532, 533, 534, 535), (536, 537, 538, 539), (540, 541, 542, 543), (544, 545, 546, 547), (548, 549, 550, 551), (552, 553, 554, 555), (556, 557, 558, 559), (560, 561, 562, 563), (564, 565, 566, 567), (568, 569, 570, 571), (572, 573, 574, 575), (576, 577, 578, 579), (580, 581, 582, 583), (584, 585, 586, 587), (588, 589, 590, 591), (592, 593, 594, 595), (596, 597, 598, 599), (600, 601, 602, 603), (604, 605, 606, 607), (608, 609, 610, 611), (612, 613, 614, 615), (616, 617, 618, 619), (620, 621, 622, 623), (624, 625, 626, 627), (628, 629, 630, 631), (632, 633, 634, 635), (636, 637, 638, 639), (640, 641, 642, 643), (423, 422, 430, 429), (425, 424, 443, 442), (428, 431, 437, 436), (442, 441, 421, 420), (434, 433, 422, 421), (427, 426, 429, 428), (420, 423, 426, 425), (431, 430, 433, 432), (436, 439, 424, 427), (440, 443, 439, 438), (520, 523, 455, 454), (432, 435, 438, 437), (495, 494, 471, 470), (514, 513, 498, 497), (591, 612, 583), (622, 585, 625), (453, 452, 512, 515), (614, 619, 593), (528, 531, 480, 483), (460, 463, 486, 485), (482, 481, 536, 539), (582, 603, 588), (490, 489, 449, 448), (605, 627, 608), (477, 476, 491, 490), (589, 602, 617), (450, 449, 468, 471), (524, 480, 531), (475, 474, 506, 505), (448, 451, 478, 477), (500, 503, 534, 533), (508, 511, 452, 455), (626, 584, 609), (606, 611, 596), (621, 598, 586), (592, 580, 615), (587, 597, 610), (470, 469, 560, 563), (607, 599, 620), (542, 541, 446, 445), (595, 600, 581), (499, 498, 510, 509), (472, 475, 558, 557), (463, 462, 557, 556), (488, 491, 561, 560), (454, 453, 516, 519), (444, 447, 550, 549), (461, 466, 473), (457, 456, 540, 543), (481, 480, 524, 527), (509, 508, 523, 522), (532, 535, 483, 482), (489, 488, 469, 468), (594, 618, 601), (474, 473, 466, 465), (458, 457, 544, 547), (505, 504, 559, 558), (535, 528, 483), (473, 472, 462, 461), (513, 510, 498), (496, 521, 518), (526, 525, 502, 501), (616, 613, 590), (525, 530, 502), (515, 514, 517, 516), (496, 499, 522, 521), (537, 526, 501), (519, 518, 521, 520), (552, 555, 456, 459), (511, 510, 513, 512), (525, 524, 531, 530), (556, 559, 487, 486), (453, 515, 516), (481, 527, 536), (476, 479, 562, 561), (527, 526, 537, 536), (511, 512, 452), (461, 460, 467, 466), (533, 532, 539, 538), (508, 455, 523), (447, 446, 554, 553), (541, 540, 555, 554), (529, 528, 535, 534), (623, 624, 604), (546, 545, 445, 444), (479, 492, 562), (454, 519, 520), (503, 502, 530, 529), (522, 499, 509), (547, 546, 549, 548), (518, 517, 497, 496), (503, 529, 534), (551, 550, 553, 552), (479, 478, 493, 492), (543, 542, 545, 544), (465, 464, 507, 506), (464, 467, 485, 484), (579, 578, 565, 564), (548, 551, 459, 458), (451, 450, 494, 493), (514, 497, 517), (563, 562, 492, 495), (538, 537, 501, 500), (504, 507, 484, 487), (569, 568, 567, 566), (573, 572, 571, 570), (470, 563, 495), (577, 576, 575, 574), (450, 471, 494), (591, 590, 613, 612), (477, 490, 448), (482, 539, 532), (620, 623, 604, 607), (545, 542, 445), (484, 507, 464), (623, 622, 625, 624), (475, 505, 558), (581, 580, 592, 595), (605, 604, 624, 627), (457, 543, 544), (538, 500, 533), (444, 549, 546), (626, 625, 585, 584), (451, 493, 478), (486, 463, 556), (540, 456, 555), (433, 430, 422), (597, 596, 611, 610), (547, 548, 458), (541, 554, 446), (606, 605, 608, 611), (595, 594, 601, 600), (622, 621, 586, 585), (614, 613, 616, 619), (641, 640, 631, 630), (607, 606, 596, 599), (460, 485, 467), (434, 421, 441), (465, 506, 474), (612, 615, 580, 583), (582, 581, 600, 603), (423, 429, 426), (599, 598, 621, 620), (589, 588, 603, 602), (617, 616, 590, 589), (588, 591, 583, 582), (462, 472, 557), (468, 449, 489), (618, 617, 602, 601), (551, 552, 459), (442, 420, 425), (587, 586, 598, 597), (491, 476, 561), (593, 592, 615, 614), (487, 559, 504), (488, 560, 469), (594, 593, 619, 618), (584, 587, 610, 609), (550, 447, 553), (609, 608, 627, 626), (639, 638, 633, 632), (635, 634, 629, 628), (643, 642, 637, 636), (443, 424, 439), (427, 428, 436), (438, 435, 440), (432, 437, 431), (435, 434, 441, 440), (644, 645, 646, 647), (648, 649, 644, 647), (647, 646, 650, 648), (648, 650, 651, 649), (649, 651, 645, 644), (651, 650, 646, 645), (652, 653, 654, 655), (652, 656, 657, 653), (652, 658, 659, 656), (652, 655, 660, 658), (661, 662, 663, 664), (661, 655, 654, 662), (661, 665, 660, 655), (661, 664, 666, 665), (667, 668, 669, 670), (667, 664, 663, 668), (667, 671, 666, 664), (667, 670, 672, 671), (673, 674, 657, 656), (673, 670, 669, 674), (673, 675, 672, 670), (673, 656, 659, 675), (676, 677, 678, 679), (676, 680, 681, 677), (676, 682, 683, 680), (676, 679, 684, 682), (685, 686, 687, 688), (685, 679, 678, 686), (685, 689, 684, 679), (685, 688, 690, 689), (691, 692, 693, 694), (691, 688, 687, 692), (691, 695, 690, 688), (691, 694, 696, 695), (697, 698, 681, 680), (697, 694, 693, 698), (697, 699, 696, 694), (697, 680, 683, 699), (678, 700, 701, 686), (687, 702, 703, 692), (693, 704, 705, 698), (681, 706, 707, 677), (686, 701, 702, 687), (692, 703, 704, 693), (677, 707, 700, 678), (698, 705, 706, 681), (699, 708, 709, 696), (682, 710, 711, 683), (690, 712, 713, 689), (696, 709, 714, 695), (684, 715, 710, 682), (683, 711, 708, 699), (689, 713, 715, 684), (695, 714, 712, 690), (716, 717, 718, 719), (716, 720, 721, 717), (716, 722, 723, 720), (716, 719, 724, 722), (725, 726, 727, 728), (725, 719, 718, 726), (725, 729, 724, 719), (725, 728, 730, 729), (731, 732, 733, 734), (731, 728, 727, 732), (731, 735, 730, 728), (731, 734, 736, 735), (737, 738, 721, 720), (737, 734, 733, 738), (737, 739, 736, 734), (737, 720, 723, 739), (718, 740, 741, 726), (727, 742, 743, 732), (733, 744, 745, 738), (721, 746, 747, 717), (726, 741, 742, 727), (732, 743, 744, 733), (717, 747, 740, 718), (738, 745, 746, 721), (739, 748, 749, 736), (722, 750, 751, 723), (730, 752, 753, 729), (736, 749, 754, 735), (724, 755, 750, 722), (723, 751, 748, 739), (729, 753, 755, 724), (735, 754, 752, 730), (756, 757, 758, 759), (756, 760, 761, 757), (756, 762, 763, 760), (756, 759, 764, 762), (765, 766, 767, 768), (765, 759, 758, 766), (765, 769, 764, 759), (765, 768, 770, 769), (771, 772, 773, 774), (771, 768, 767, 772), (771, 775, 770, 768), (771, 774, 776, 775), (777, 778, 761, 760), (777, 774, 773, 778), (777, 779, 776, 774), (777, 760, 763, 779), (758, 780, 781, 766), (767, 782, 783, 772), (773, 784, 785, 778), (761, 786, 787, 757), (766, 781, 782, 767), (772, 783, 784, 773), (757, 787, 780, 758), (778, 785, 786, 761), (779, 788, 789, 776), (762, 790, 791, 763), (770, 792, 793, 769), (776, 789, 794, 775), (764, 795, 790, 762), (763, 791, 788, 779), (769, 793, 795, 764), (775, 794, 792, 770), (796, 797, 798, 799), (796, 800, 801, 797), (796, 802, 803, 800), (796, 799, 804, 802), (805, 806, 807, 808), (805, 799, 798, 806), (805, 809, 804, 799), (805, 808, 810, 809), (811, 812, 813, 814), (811, 808, 807, 812), (811, 815, 810, 808), (811, 814, 816, 815), (817, 818, 801, 800), (817, 814, 813, 818), (817, 819, 816, 814), (817, 800, 803, 819), (798, 820, 821, 806), (807, 822, 823, 812), (813, 824, 825, 818), (801, 826, 827, 797), (806, 821, 822, 807), (812, 823, 824, 813), (797, 827, 820, 798), (818, 825, 826, 801), (819, 828, 829, 816), (802, 830, 831, 803), (810, 832, 833, 809), (816, 829, 834, 815), (804, 835, 830, 802), (803, 831, 828, 819), (809, 833, 835, 804), (815, 834, 832, 810), (830, 835, 833, 832, 834, 829, 828, 831), (793, 792, 794, 789, 788, 791, 790, 795), (740, 747, 746, 745, 744, 743, 742, 741), (702, 701, 700, 707, 706, 705, 704, 703), (782, 781, 780, 787, 786, 785, 784, 783), (713, 712, 714, 709, 708, 711, 710, 715), (753, 752, 754, 749, 748, 751, 750, 755), (827, 826, 825, 824, 823, 822, 821, 820)])
me_chair_002_group1_002.polygons.foreach_set('use_smooth', [1, 1, 1, 1, 1, 1, 1, 1, 1, 1, 1, 1, 1, 1, 1, 1, 1, 1, 1, 1, 1, 1, 1, 1, 1, 1, 1, 1, 1, 1, 1, 1, 1, 1, 1, 1, 1, 1, 1, 1, 1, 1, 1, 1, 1, 1, 1, 1, 1, 1, 1, 1, 1, 1, 1, 1, 1, 1, 1, 1, 1, 1, 1, 1, 1, 1, 1, 1, 1, 1, 1, 1, 1, 1, 1, 1, 1, 1, 1, 1, 1, 1, 1, 1, 1, 1, 1, 1, 1, 1, 1, 1, 1, 1, 1, 1, 1, 1, 1, 1, 1, 1, 1, 1, 1, 1, 1, 1, 1, 1, 1, 1, 1, 1, 1, 1, 1, 1, 1, 1, 1, 1, 1, 1, 1, 1, 1, 1, 1, 1, 1, 1, 1, 1, 1, 1, 1, 1, 1, 1, 1, 1, 1, 1, 1, 1, 1, 1, 1, 1, 1, 1, 1, 1, 1, 1, 1, 1, 1, 1, 1, 1, 1, 1, 1, 1, 1, 1, 1, 1, 1, 1, 1, 1, 1, 1, 1, 1, 1, 1, 1, 1, 1, 1, 1, 1, 1, 1, 1, 1, 1, 1, 1, 1, 1, 1, 1, 1, 1, 1, 1, 1, 1, 1, 1, 1, 1, 1, 1, 1, 0, 0, 0, 0, 0, 0, 0, 0, 0, 0, 0, 0, 0, 0, 0, 0, 0, 0, 0, 0, 0, 0, 0, 0, 0, 0, 0, 0, 0, 0, 0, 0, 0, 0, 0, 0, 0, 0, 0, 0, 0, 0, 0, 0, 0, 0, 0, 0, 0, 0, 0, 0, 0, 0, 0, 0, 0, 0, 0, 0, 0, 0, 0, 0, 0, 0, 0, 0, 0, 0, 0, 0, 0, 0, 0, 0, 0, 0, 0, 0, 0, 0, 0, 0, 0, 0, 0, 0, 0, 0, 0, 0, 0, 0, 0, 0, 0, 0, 0, 0, 0, 0, 0, 0, 0, 0, 0, 0, 0, 0, 0, 0, 0, 0, 0, 0, 0, 0, 0, 0, 0, 0, 0, 0, 0, 0, 0, 0, 0, 0, 0, 0, 0, 0, 0, 0, 0, 0, 0, 0, 0, 0, 0, 0, 0, 0, 0, 0, 0, 0, 0, 0, 0, 0, 0, 0, 0, 0, 0, 0, 0, 0, 0, 0, 0, 0, 0, 0, 0, 0, 0, 0, 0, 0, 0, 0, 0, 0, 0, 0, 0, 0, 0, 0, 0, 0, 0, 0, 0, 0, 0, 0, 0, 0, 0, 0, 0, 0, 0, 0, 0, 0, 0, 0, 0, 0, 0, 0, 0, 0, 0, 0, 0, 0, 0, 0, 0, 0, 0, 0, 0, 0, 0, 0, 0, 0, 0, 0, 0, 0, 1, 1, 1, 1, 1, 1, 1, 1, 1, 1, 1, 1, 1, 1, 1, 1, 1, 1, 1, 1, 1, 1, 1, 1, 1, 1, 1, 1, 1, 1, 1, 1, 1, 1, 1, 1, 1, 1, 1, 1, 1, 1, 1, 1, 1, 1, 1, 1, 1, 1, 1, 1, 1, 1, 1, 1, 1, 1, 1, 1, 1, 1, 1, 1, 1, 1, 1, 1, 1, 1, 1, 1, 1, 1, 1, 1, 1, 1, 1, 1, 1, 1, 1, 1, 1, 1, 1, 1, 1, 1, 1, 1, 1, 1, 1, 1, 1, 1, 1, 1, 1, 1, 1, 1, 1, 1, 1, 1, 1, 1, 1, 1, 1, 1, 1, 1, 1, 1, 1, 1, 1, 1, 1, 1, 1, 1, 1, 1, 1, 1, 1, 1, 1, 1, 1, 1, 1, 1, 1, 1, 1, 1, 1, 1, 1, 1, 1, 1, 1, 1, 1, 1])
me_chair_002_group1_002.polygons.foreach_set('material_index', [2, 2, 2, 2, 2, 2, 2, 2, 2, 2, 2, 2, 2, 2, 2, 2, 2, 2, 2, 2, 2, 2, 2, 2, 2, 2, 2, 2, 2, 2, 2, 2, 2, 2, 2, 2, 2, 2, 2, 2, 2, 2, 2, 2, 2, 2, 2, 2, 2, 2, 2, 2, 2, 2, 2, 2, 2, 2, 2, 2, 2, 2, 2, 2, 2, 2, 2, 2, 2, 2, 2, 2, 2, 2, 2, 2, 2, 2, 2, 2, 2, 2, 2, 2, 2, 2, 2, 2, 2, 2, 2, 2, 2, 2, 2, 2, 2, 2, 2, 2, 2, 2, 2, 2, 2, 2, 2, 2, 2, 2, 2, 2, 2, 2, 2, 2, 2, 2, 2, 2, 2, 2, 2, 2, 2, 2, 2, 2, 2, 2, 2, 2, 2, 2, 2, 2, 2, 2, 2, 2, 2, 2, 2, 2, 2, 2, 2, 2, 2, 2, 2, 2, 2, 2, 2, 2, 2, 2, 2, 2, 2, 2, 2, 2, 2, 2, 2, 2, 2, 2, 2, 2, 2, 2, 2, 2, 2, 2, 2, 2, 2, 2, 2, 2, 2, 2, 2, 2, 2, 2, 2, 2, 2, 2, 2, 2, 2, 2, 2, 2, 2, 2, 2, 2, 2, 2, 2, 2, 2, 2, 0, 0, 0, 0, 0, 0, 0, 0, 0, 0, 0, 0, 0, 0, 0, 0, 0, 0, 0, 0, 0, 0, 0, 0, 0, 0, 0, 0, 0, 0, 0, 0, 0, 0, 0, 0, 0, 0, 0, 0, 0, 0, 0, 0, 0, 0, 0, 0, 0, 0, 0, 0, 0, 0, 0, 0, 0, 0, 0, 0, 0, 0, 0, 0, 0, 0, 0, 0, 0, 0, 0, 0, 0, 0, 0, 0, 0, 0, 0, 0, 0, 0, 0, 0, 0, 0, 0, 0, 0, 0, 0, 0, 0, 0, 0, 0, 0, 0, 0, 0, 0, 0, 0, 0, 0, 0, 0, 0, 0, 0, 0, 0, 0, 0, 0, 0, 0, 0, 0, 0, 0, 0, 0, 0, 0, 0, 0, 0, 0, 0, 0, 0, 0, 0, 0, 0, 0, 0, 0, 0, 0, 0, 0, 0, 0, 0, 0, 0, 0, 0, 0, 0, 0, 0, 0, 0, 0, 0, 0, 0, 0, 0, 0, 0, 0, 0, 0, 0, 0, 0, 0, 0, 0, 0, 0, 0, 0, 0, 0, 0, 0, 0, 0, 0, 0, 0, 0, 0, 0, 0, 0, 0, 0, 0, 0, 0, 0, 0, 0, 0, 0, 0, 0, 0, 0, 0, 0, 0, 0, 0, 0, 0, 0, 0, 0, 0, 0, 0, 0, 0, 0, 0, 0, 0, 0, 0, 0, 0, 0, 0, 0, 0, 0, 0, 0, 0, 0, 0, 0, 0, 0, 0, 0, 0, 0, 0, 1, 1, 1, 1, 1, 1, 1, 1, 1, 1, 1, 1, 1, 1, 1, 1, 1, 1, 1, 1, 1, 1, 1, 1, 1, 1, 1, 1, 1, 1, 1, 1, 1, 1, 1, 1, 1, 1, 1, 1, 1, 1, 1, 1, 1, 1, 1, 1, 1, 1, 1, 1, 1, 1, 1, 1, 1, 1, 1, 1, 1, 1, 1, 1, 1, 1, 1, 1, 1, 1, 1, 1, 1, 1, 1, 1, 1, 1, 1, 1, 1, 1, 1, 1, 1, 1, 1, 1, 1, 1, 1, 1, 1, 1, 1, 1, 1, 1, 1, 1, 1, 1, 1, 1, 1, 1, 1, 1, 1, 1, 1, 1, 1, 1, 1, 1, 1, 1, 1, 1, 1, 1, 1, 1, 1, 1, 1, 1, 1, 1, 1, 1, 1, 1, 1, 1])
_k = set([(0, 3), (0, 93), (1, 2), (1, 92), (2, 167), (3, 166), (4, 7), (4, 191), (5, 6), (5, 190), (6, 175), (7, 174), (8, 11), (8, 182), (9, 10), (9, 183), (10, 177), (11, 176), (12, 13), (12, 58), (13, 53), (14, 15), (14, 52), (15, 59), (16, 17), (16, 192), (17, 18), (18, 19), (19, 193), (20, 23), (20, 44), (21, 22), (21, 45), (22, 29), (23, 28), (24, 25), (24, 121), (25, 104), (26, 27), (26, 107), (27, 122), (28, 31), (29, 30), (30, 124), (31, 125), (32, 35), (32, 205), (33, 34), (33, 204), (34, 39), (35, 38), (36, 39), (36, 62), (37, 38), (37, 63), (40, 43), (40, 129), (41, 42), (41, 128), (42, 95), (43, 94), (44, 135), (45, 134), (46, 49), (46, 66), (47, 48), (47, 69), (48, 64), (49, 65), (50, 53), (50, 126), (51, 52), (51, 127), (54, 57), (54, 112), (55, 56), (55, 115), (56, 144), (57, 145), (58, 61), (59, 60), (60, 146), (61, 147), (62, 128), (63, 129), (64, 138), (65, 139), (66, 67), (67, 180), (68, 69), (68, 181), (70, 73), (70, 178), (71, 72), (71, 179), (72, 82), (73, 83), (74, 75), (74, 148), (75, 192), (76, 77), (76, 193), (77, 149), (78, 81), (78, 147), (79, 80), (79, 146), (80, 111), (81, 110), (82, 183), (83, 182), (84, 87), (84, 98), (85, 86), (85, 99), (86, 88), (87, 89), (88, 132), (89, 133), (90, 93), (90, 208), (91, 92), (91, 209), (94, 97), (95, 96), (96, 137), (97, 136), (98, 176), (99, 177), (100, 103), (100, 184), (101, 102), (101, 185), (102, 152), (103, 153), (104, 105), (105, 168), (105, 181), (106, 107), (106, 169), (106, 180), (108, 111), (108, 130), (109, 110), (109, 131), (112, 113), (113, 189), (114, 115), (114, 188), (116, 119), (116, 174), (117, 118), (117, 175), (118, 186), (119, 187), (120, 121), (120, 160), (122, 123), (123, 161), (124, 164), (125, 165), (126, 134), (127, 135), (130, 136), (131, 137), (132, 206), (133, 207), (138, 185), (139, 184), (140, 143), (140, 201), (141, 142), (141, 200), (142, 203), (143, 202), (144, 168), (145, 169), (148, 151), (149, 150), (150, 154), (151, 155), (152, 163), (153, 162), (154, 172), (155, 171), (156, 159), (156, 162), (157, 158), (157, 163), (158, 188), (159, 189), (160, 191), (161, 190), (164, 166), (165, 167), (170, 171), (170, 194), (172, 173), (173, 195), (178, 187), (179, 186), (194, 197), (195, 196), (196, 198), (197, 199), (198, 200), (199, 201), (202, 205), (203, 204), (206, 209), (207, 208), (210, 211), (210, 301), (211, 376), (212, 213), (212, 377), (213, 302), (214, 215), (214, 400), (215, 384), (216, 217), (216, 385), (217, 401), (218, 219), (218, 392), (219, 386), (220, 221), (220, 387), (221, 393), (222, 225), (222, 268), (223, 224), (223, 271), (224, 262), (225, 261), (226, 229), (226, 402), (227, 228), (227, 403), (228, 229), (230, 231), (230, 255), (231, 238), (232, 233), (232, 241), (233, 254), (234, 237), (234, 333), (235, 236), (235, 332), (236, 315), (237, 314), (238, 239), (239, 335), (240, 241), (240, 334), (242, 243), (242, 413), (243, 248), (244, 245), (244, 247), (245, 414), (246, 247), (246, 273), (248, 249), (249, 272), (250, 251), (250, 338), (251, 304), (252, 253), (252, 307), (253, 339), (254, 344), (255, 345), (256, 257), (256, 276), (257, 274), (258, 259), (258, 275), (259, 277), (260, 261), (260, 336), (262, 263), (263, 337), (264, 265), (264, 322), (265, 354), (266, 267), (266, 355), (267, 323), (268, 269), (269, 356), (270, 271), (270, 357), (272, 338), (273, 339), (274, 348), (275, 349), (276, 279), (277, 278), (278, 391), (279, 390), (280, 281), (280, 388), (281, 292), (282, 283), (282, 293), (283, 389), (284, 287), (284, 358), (285, 286), (285, 361), (286, 403), (287, 402), (288, 289), (288, 356), (289, 320), (290, 291), (290, 319), (291, 357), (292, 392), (293, 393), (294, 295), (294, 308), (295, 298), (296, 297), (296, 299), (297, 309), (298, 342), (299, 343), (300, 301), (300, 418), (302, 303), (303, 419), (304, 305), (305, 346), (306, 307), (306, 347), (308, 386), (309, 387), (310, 311), (310, 394), (311, 362), (312, 313), (312, 363), (313, 395), (314, 317), (315, 316), (316, 378), (316, 390), (317, 379), (317, 391), (318, 319), (318, 340), (320, 321), (321, 341), (322, 325), (323, 324), (324, 399), (325, 398), (326, 327), (326, 384), (327, 396), (328, 329), (328, 397), (329, 385), (330, 333), (330, 370), (331, 332), (331, 371), (334, 374), (335, 375), (336, 344), (337, 345), (340, 346), (341, 347), (342, 416), (343, 417), (348, 394), (349, 395), (350, 351), (350, 410), (351, 412), (352, 353), (352, 415), (353, 411), (354, 378), (355, 379), (358, 359), (359, 364), (360, 361), (360, 365), (362, 372), (363, 373), (364, 383), (365, 382), (366, 367), (366, 372), (367, 398), (368, 369), (368, 399), (369, 373), (370, 400), (371, 401), (374, 376), (375, 377), (380, 383), (380, 404), (381, 382), (381, 407), (388, 396), (389, 397), (404, 405), (405, 408), (406, 407), (406, 409), (408, 410), (409, 411), (412, 413), (414, 415), (416, 418), (417, 419), (653, 654), (653, 657), (654, 662), (657, 674), (658, 659), (658, 660), (659, 675), (660, 665), (662, 663), (663, 668), (665, 666), (666, 671), (668, 669), (669, 674), (671, 672), (672, 675)])
me_chair_002_group1_002.attributes.new('sharp_edge', 'BOOLEAN', 'EDGE').data.foreach_set('value', [ (min(e.vertices), max(e.vertices)) in _k for e in me_chair_002_group1_002.edges])
_uv = me_chair_002_group1_002.uv_layers.new(name='UVMap')
_uv.uv.foreach_set('vector', [0.0128, 0.8532, 0.9752, 0.8532, 0.9752, 0.8717, 0.01286, 0.8718, 0.01157, 0.4194, 0.9739, 0.4194, 0.9741, 0.4702, 0.01171, 0.4702, 0.01228, 0.676, 0.9746, 0.6759, 0.9747, 0.6831, 0.0123, 0.6831, 0.01297, 0.9084, 0.01295, 0.9011, 0.9753, 0.9011, 0.9753, 0.9084, 0.9754, 0.9487, 0.9754, 0.9323, 0.01304, 0.9323, 0.01309, 0.9488, 0.9753, 0.8956, 0.01293, 0.8956, 0.01293, 0.8947, 0.9753, 0.8946, 0.01093, 0.1841, 0.01082, 0.1411, 0.9732, 0.1411, 0.9733, 0.1841, 0.9753, 0.8937, 0.01293, 0.8937, 0.01292, 0.8927, 0.9753, 0.8927, 0.9755, 0.9555, 0.01311, 0.9555, 0.01311, 0.9534, 0.9755, 0.9533, 0.01309, 0.9491, 0.9755, 0.949, 0.9755, 0.9512, 0.0131, 0.9512, 0.9754, 0.9428, 0.01308, 0.9428, 0.01307, 0.9408, 0.9754, 0.9408, 0.01293, 0.8956, 0.9753, 0.8956, 0.9753, 0.8965, 0.01293, 0.8966, 0.9729, 0.05678, 0.01059, 0.05679, 0.01058, 0.05299, 0.9729, 0.05297, 0.01294, 0.8993, 0.9753, 0.8993, 0.9753, 0.9002, 0.01295, 0.9002, 0.9728, 0.02161, 0.01049, 0.02162, 0.01049, 0.02235, 0.9729, 0.02234, 0.01298, 0.9109, 0.9753, 0.9109, 0.9753, 0.9135, 0.01299, 0.9135, 0.9755, 0.949, 0.01309, 0.9491, 0.01309, 0.947, 0.9754, 0.9469, 0.9729, 0.05297, 0.01058, 0.05299, 0.01057, 0.04904, 0.9729, 0.04903, 0.973, 0.06042, 0.973, 0.06391, 0.01061, 0.06393, 0.0106, 0.06044, 0.0122, 0.648, 0.9746, 0.648, 0.9746, 0.6548, 0.01222, 0.6548, 0.9755, 0.976, 0.9755, 0.9743, 0.01317, 0.9743, 0.01317, 0.976, 0.013, 0.9188, 0.9754, 0.9188, 0.9754, 0.9215, 0.01301, 0.9215, 0.01222, 0.6548, 0.9746, 0.6548, 0.9746, 0.6617, 0.01224, 0.6618, 0.01236, 0.704, 0.9747, 0.704, 0.9747, 0.7107, 0.01238, 0.7107, 0.01238, 0.7107, 0.9747, 0.7107, 0.9748, 0.732, 0.01244, 0.732, 0.01269, 0.8145, 0.975, 0.8145, 0.9751, 0.8341, 0.01275, 0.8341, 0.9754, 0.9387, 0.01306, 0.9387, 0.01306, 0.9357, 0.9754, 0.9357, 0.01234, 0.6972, 0.9747, 0.6972, 0.9747, 0.704, 0.01236, 0.704, 0.9729, 0.03641, 0.01053, 0.03643, 0.01053, 0.03439, 0.9729, 0.03438, 0.01072, 0.1036, 0.0107, 0.09937, 0.9731, 0.09936, 0.9731, 0.1036, 0.9754, 0.9271, 0.01303, 0.9271, 0.01302, 0.9243, 0.9754, 0.9243, 0.9728, 0.02152, 0.9729, 0.02208, 0.01049, 0.02209, 0.01049, 0.02153, 0.012, 0.5751, 0.9744, 0.5751, 0.9745, 0.6291, 0.01215, 0.6291, 0.01117, 0.2744, 0.01105, 0.2286, 0.9734, 0.2286, 0.9735, 0.2744, 0.01292, 0.8917, 0.9753, 0.8917, 0.9753, 0.8927, 0.01292, 0.8927, 0.01294, 0.8984, 0.9753, 0.8984, 0.9753, 0.8993, 0.01294, 0.8993, 0.9754, 0.9469, 0.01309, 0.947, 0.01308, 0.9449, 0.9754, 0.9449, 0.9754, 0.9299, 0.01304, 0.9299, 0.01303, 0.9271, 0.9754, 0.9271, 0.01244, 0.732, 0.9748, 0.732, 0.9749, 0.7531, 0.01251, 0.7531, 0.01294, 0.8975, 0.9753, 0.8975, 0.9753, 0.8984, 0.01294, 0.8984, 0.01295, 0.9002, 0.9753, 0.9002, 0.9753, 0.9011, 0.01295, 0.9011, 0.9754, 0.9328, 0.01305, 0.9328, 0.01304, 0.9299, 0.9754, 0.9299, 0.9729, 0.04903, 0.01057, 0.04904, 0.01056, 0.04496, 0.9729, 0.04494, 0.9755, 0.9644, 0.01314, 0.9645, 0.01313, 0.9622, 0.9755, 0.9622, 0.9729, 0.02234, 0.01049, 0.02235, 0.0105, 0.02368, 0.9729, 0.02366, 0.01299, 0.9135, 0.9753, 0.9135, 0.9754, 0.9161, 0.01299, 0.9162, 0.9755, 0.9772, 0.01317, 0.9772, 0.01318, 0.9778, 0.9755, 0.9777, 0.9729, 0.03438, 0.01053, 0.03439, 0.01052, 0.03196, 0.9729, 0.03195, 0.9755, 0.9777, 0.01318, 0.9778, 0.01318, 0.9777, 0.9755, 0.9776, 0.9729, 0.02707, 0.01051, 0.02708, 0.0105, 0.02496, 0.9729, 0.02495, 0.0113, 0.3215, 0.01117, 0.2744, 0.9735, 0.2744, 0.9737, 0.3215, 0.9729, 0.02945, 0.01051, 0.02947, 0.01051, 0.02708, 0.9729, 0.02707, 0.01292, 0.8907, 0.9753, 0.8907, 0.9753, 0.8917, 0.01292, 0.8917, 0.01292, 0.8897, 0.9753, 0.8897, 0.9753, 0.8907, 0.01292, 0.8907, 0.9729, 0.02366, 0.0105, 0.02368, 0.0105, 0.02543, 0.9729, 0.02542, 0.9729, 0.05678, 0.973, 0.06042, 0.0106, 0.06044, 0.01059, 0.05679, 0.9755, 0.9756, 0.9755, 0.9769, 0.01318, 0.9769, 0.01317, 0.9756, 0.01185, 0.5221, 0.9742, 0.5221, 0.9744, 0.5751, 0.012, 0.5751, 0.9755, 0.976, 0.01317, 0.976, 0.01317, 0.9772, 0.9755, 0.9772, 0.01171, 0.4702, 0.9741, 0.4702, 0.9742, 0.5221, 0.01185, 0.5221, 0.01232, 0.6902, 0.9747, 0.6902, 0.9747, 0.6972, 0.01234, 0.6972, 0.01218, 0.6414, 0.9745, 0.6414, 0.9746, 0.648, 0.0122, 0.648, 0.973, 0.06727, 0.9731, 0.09936, 0.0107, 0.09937, 0.01062, 0.06728, 0.01226, 0.6688, 0.9746, 0.6688, 0.9746, 0.6759, 0.01228, 0.676, 0.01224, 0.6618, 0.9746, 0.6617, 0.9746, 0.6688, 0.01226, 0.6688, 0.01105, 0.2286, 0.01093, 0.1841, 0.9733, 0.1841, 0.9734, 0.2286, 0.9729, 0.04073, 0.01055, 0.04074, 0.01053, 0.03643, 0.9729, 0.03641, 0.01215, 0.6291, 0.9745, 0.6291, 0.9745, 0.6351, 0.01216, 0.6351, 0.9729, 0.02495, 0.0105, 0.02496, 0.0105, 0.02326, 0.9729, 0.02325, 0.0113, 0.3215, 0.9737, 0.3215, 0.9738, 0.3698, 0.01143, 0.3699, 0.9729, 0.02208, 0.9729, 0.02325, 0.0105, 0.02326, 0.01049, 0.02209, 0.9755, 0.9723, 0.9754, 0.9487, 0.01309, 0.9488, 0.01316, 0.9723, 0.9728, 0.02161, 0.9728, 0.02152, 0.01049, 0.02153, 0.01049, 0.02162, 0.01293, 0.8937, 0.9753, 0.8937, 0.9753, 0.8946, 0.01293, 0.8947, 0.9755, 0.9738, 0.01317, 0.9738, 0.01316, 0.9716, 0.9755, 0.9716, 0.9755, 0.9738, 0.9755, 0.9756, 0.01317, 0.9756, 0.01317, 0.9738, 0.01143, 0.3699, 0.9738, 0.3698, 0.9739, 0.4194, 0.01157, 0.4194, 0.9754, 0.9449, 0.01308, 0.9449, 0.01308, 0.9428, 0.9754, 0.9428, 0.9755, 0.9716, 0.01316, 0.9716, 0.01315, 0.9691, 0.9755, 0.9691, 0.9755, 0.9691, 0.01315, 0.9691, 0.01315, 0.9666, 0.9755, 0.9666, 0.973, 0.06391, 0.973, 0.06727, 0.01062, 0.06728, 0.01061, 0.06393, 0.9754, 0.9357, 0.01306, 0.9357, 0.01305, 0.9328, 0.9754, 0.9328, 0.9755, 0.9743, 0.9755, 0.9723, 0.01316, 0.9723, 0.01317, 0.9743, 0.9755, 0.9599, 0.01313, 0.96, 0.01312, 0.9577, 0.9755, 0.9577, 0.9729, 0.04494, 0.01056, 0.04496, 0.01055, 0.04074, 0.9729, 0.04073, 0.9755, 0.9769, 0.9755, 0.9776, 0.01318, 0.9777, 0.01318, 0.9769, 0.9754, 0.9408, 0.01307, 0.9408, 0.01306, 0.9387, 0.9754, 0.9387, 0.01251, 0.7531, 0.9749, 0.7531, 0.9749, 0.7739, 0.01257, 0.7739, 0.9729, 0.03195, 0.01052, 0.03196, 0.01051, 0.02947, 0.9729, 0.02945, 0.01286, 0.8718, 0.9752, 0.8717, 0.9753, 0.8897, 0.01292, 0.8897, 0.01299, 0.9162, 0.9754, 0.9161, 0.9754, 0.9188, 0.013, 0.9188, 0.01082, 0.1411, 0.01072, 0.1036, 0.9731, 0.1036, 0.9732, 0.1411, 0.9755, 0.9577, 0.01312, 0.9577, 0.01311, 0.9555, 0.9755, 0.9555, 0.9755, 0.9666, 0.01315, 0.9666, 0.01314, 0.9645, 0.9755, 0.9644, 0.9731, 0.09936, 0.9729, 0.02542, 0.0105, 0.02543, 0.0107, 0.09937, 0.01263, 0.7944, 0.975, 0.7944, 0.975, 0.8145, 0.01269, 0.8145, 0.01293, 0.8966, 0.9753, 0.8965, 0.9753, 0.8975, 0.01294, 0.8975, 0.0123, 0.6831, 0.9747, 0.6831, 0.9747, 0.6902, 0.01232, 0.6902, 0.01257, 0.7739, 0.9749, 0.7739, 0.975, 0.7944, 0.01263, 0.7944, 0.9752, 0.8532, 0.0128, 0.8532, 0.01275, 0.8341, 0.9751, 0.8341, 0.9754, 0.9243, 0.01302, 0.9243, 0.01301, 0.9215, 0.9754, 0.9215, 0.01216, 0.6351, 0.9745, 0.6351, 0.9745, 0.6414, 0.01218, 0.6414, 0.01297, 0.9084, 0.9753, 0.9084, 0.9753, 0.9109, 0.01298, 0.9109, 0.9755, 0.9533, 0.01311, 0.9534, 0.0131, 0.9512, 0.9755, 0.9512, 0.9755, 0.9622, 0.01313, 0.9622, 0.01313, 0.96, 0.9755, 0.9599, 0.0128, 0.8532, 0.01286, 0.8718, 0.9752, 0.8717, 0.9752, 0.8532, 0.01157, 0.4194, 0.01171, 0.4702, 0.9741, 0.4702, 0.9739, 0.4194, 0.01228, 0.676, 0.0123, 0.6831, 0.9747, 0.6831, 0.9746, 0.6759, 0.01297, 0.9084, 0.9753, 0.9084, 0.9753, 0.9011, 0.01295, 0.9011, 0.9754, 0.9487, 0.01309, 0.9488, 0.01304, 0.9323, 0.9754, 0.9323, 0.9753, 0.8956, 0.9753, 0.8946, 0.01293, 0.8947, 0.01293, 0.8956, 0.01093, 0.1841, 0.9733, 0.1841, 0.9732, 0.1411, 0.01082, 0.1411, 0.9753, 0.8937, 0.9753, 0.8927, 0.01292, 0.8927, 0.01293, 0.8937, 0.9755, 0.9555, 0.9755, 0.9533, 0.01311, 0.9534, 0.01311, 0.9555, 0.01309, 0.9491, 0.0131, 0.9512, 0.9755, 0.9512, 0.9755, 0.949, 0.9754, 0.9428, 0.9754, 0.9408, 0.01307, 0.9408, 0.01308, 0.9428, 0.01293, 0.8956, 0.01293, 0.8966, 0.9753, 0.8965, 0.9753, 0.8956, 0.9729, 0.05678, 0.9729, 0.05297, 0.01058, 0.05299, 0.01059, 0.05679, 0.01294, 0.8993, 0.01295, 0.9002, 0.9753, 0.9002, 0.9753, 0.8993, 0.9728, 0.02161, 0.9729, 0.02234, 0.01049, 0.02235, 0.01049, 0.02162, 0.01298, 0.9109, 0.01299, 0.9135, 0.9753, 0.9135, 0.9753, 0.9109, 0.9755, 0.949, 0.9754, 0.9469, 0.01309, 0.947, 0.01309, 0.9491, 0.9729, 0.05297, 0.9729, 0.04903, 0.01057, 0.04904, 0.01058, 0.05299, 0.973, 0.06042, 0.0106, 0.06044, 0.01061, 0.06393, 0.973, 0.06391, 0.0122, 0.648, 0.01222, 0.6548, 0.9746, 0.6548, 0.9746, 0.648, 0.9755, 0.976, 0.01317, 0.976, 0.01317, 0.9743, 0.9755, 0.9743, 0.013, 0.9188, 0.01301, 0.9215, 0.9754, 0.9215, 0.9754, 0.9188, 0.01222, 0.6548, 0.01224, 0.6618, 0.9746, 0.6617, 0.9746, 0.6548, 0.01236, 0.704, 0.01238, 0.7107, 0.9747, 0.7107, 0.9747, 0.704, 0.01238, 0.7107, 0.01244, 0.732, 0.9748, 0.732, 0.9747, 0.7107, 0.01269, 0.8145, 0.01275, 0.8341, 0.9751, 0.8341, 0.975, 0.8145, 0.9754, 0.9387, 0.9754, 0.9357, 0.01306, 0.9357, 0.01306, 0.9387, 0.01234, 0.6972, 0.01236, 0.704, 0.9747, 0.704, 0.9747, 0.6972, 0.9729, 0.03641, 0.9729, 0.03438, 0.01053, 0.03439, 0.01053, 0.03643, 0.01072, 0.1036, 0.9731, 0.1036, 0.9731, 0.09936, 0.0107, 0.09937, 0.9754, 0.9271, 0.9754, 0.9243, 0.01302, 0.9243, 0.01303, 0.9271, 0.9728, 0.02152, 0.01049, 0.02153, 0.01049, 0.02209, 0.9729, 0.02208, 0.012, 0.5751, 0.01215, 0.6291, 0.9745, 0.6291, 0.9744, 0.5751, 0.01117, 0.2744, 0.9735, 0.2744, 0.9734, 0.2286, 0.01105, 0.2286, 0.01292, 0.8917, 0.01292, 0.8927, 0.9753, 0.8927, 0.9753, 0.8917, 0.01294, 0.8984, 0.01294, 0.8993, 0.9753, 0.8993, 0.9753, 0.8984, 0.9754, 0.9469, 0.9754, 0.9449, 0.01308, 0.9449, 0.01309, 0.947, 0.9754, 0.9299, 0.9754, 0.9271, 0.01303, 0.9271, 0.01304, 0.9299, 0.01244, 0.732, 0.01251, 0.7531, 0.9749, 0.7531, 0.9748, 0.732, 0.01294, 0.8975, 0.01294, 0.8984, 0.9753, 0.8984, 0.9753, 0.8975, 0.01295, 0.9002, 0.01295, 0.9011, 0.9753, 0.9011, 0.9753, 0.9002, 0.9754, 0.9328, 0.9754, 0.9299, 0.01304, 0.9299, 0.01305, 0.9328, 0.9729, 0.04903, 0.9729, 0.04494, 0.01056, 0.04496, 0.01057, 0.04904, 0.9755, 0.9644, 0.9755, 0.9622, 0.01313, 0.9622, 0.01314, 0.9645, 0.9729, 0.02234, 0.9729, 0.02366, 0.0105, 0.02368, 0.01049, 0.02235, 0.01299, 0.9135, 0.01299, 0.9162, 0.9754, 0.9161, 0.9753, 0.9135, 0.9755, 0.9772, 0.9755, 0.9777, 0.01318, 0.9778, 0.01317, 0.9772, 0.9729, 0.03438, 0.9729, 0.03195, 0.01052, 0.03196, 0.01053, 0.03439, 0.9755, 0.9777, 0.9755, 0.9776, 0.01318, 0.9777, 0.01318, 0.9778, 0.9729, 0.02707, 0.9729, 0.02495, 0.0105, 0.02496, 0.01051, 0.02708, 0.0113, 0.3215, 0.9737, 0.3215, 0.9735, 0.2744, 0.01117, 0.2744, 0.9729, 0.02945, 0.9729, 0.02707, 0.01051, 0.02708, 0.01051, 0.02947, 0.01292, 0.8907, 0.01292, 0.8917, 0.9753, 0.8917, 0.9753, 0.8907, 0.01292, 0.8897, 0.01292, 0.8907, 0.9753, 0.8907, 0.9753, 0.8897, 0.9729, 0.02366, 0.9729, 0.02542, 0.0105, 0.02543, 0.0105, 0.02368, 0.9729, 0.05678, 0.01059, 0.05679, 0.0106, 0.06044, 0.973, 0.06042, 0.9755, 0.9756, 0.01317, 0.9756, 0.01318, 0.9769, 0.9755, 0.9769, 0.01185, 0.5221, 0.012, 0.5751, 0.9744, 0.5751, 0.9742, 0.5221, 0.9755, 0.976, 0.9755, 0.9772, 0.01317, 0.9772, 0.01317, 0.976, 0.01171, 0.4702, 0.01185, 0.5221, 0.9742, 0.5221, 0.9741, 0.4702, 0.01232, 0.6902, 0.01234, 0.6972, 0.9747, 0.6972, 0.9747, 0.6902, 0.01218, 0.6414, 0.0122, 0.648, 0.9746, 0.648, 0.9745, 0.6414, 0.973, 0.06727, 0.01062, 0.06728, 0.0107, 0.09937, 0.9731, 0.09936, 0.01226, 0.6688, 0.01228, 0.676, 0.9746, 0.6759, 0.9746, 0.6688, 0.01224, 0.6618, 0.01226, 0.6688, 0.9746, 0.6688, 0.9746, 0.6617, 0.01105, 0.2286, 0.9734, 0.2286, 0.9733, 0.1841, 0.01093, 0.1841, 0.9729, 0.04073, 0.9729, 0.03641, 0.01053, 0.03643, 0.01055, 0.04074, 0.01215, 0.6291, 0.01216, 0.6351, 0.9745, 0.6351, 0.9745, 0.6291, 0.9729, 0.02495, 0.9729, 0.02325, 0.0105, 0.02326, 0.0105, 0.02496, 0.0113, 0.3215, 0.01143, 0.3699, 0.9738, 0.3698, 0.9737, 0.3215, 0.9729, 0.02208, 0.01049, 0.02209, 0.0105, 0.02326, 0.9729, 0.02325, 0.9755, 0.9723, 0.01316, 0.9723, 0.01309, 0.9488, 0.9754, 0.9487, 0.9728, 0.02161, 0.01049, 0.02162, 0.01049, 0.02153, 0.9728, 0.02152, 0.01293, 0.8937, 0.01293, 0.8947, 0.9753, 0.8946, 0.9753, 0.8937, 0.9755, 0.9738, 0.9755, 0.9716, 0.01316, 0.9716, 0.01317, 0.9738, 0.9755, 0.9738, 0.01317, 0.9738, 0.01317, 0.9756, 0.9755, 0.9756, 0.01143, 0.3699, 0.01157, 0.4194, 0.9739, 0.4194, 0.9738, 0.3698, 0.9754, 0.9449, 0.9754, 0.9428, 0.01308, 0.9428, 0.01308, 0.9449, 0.9755, 0.9716, 0.9755, 0.9691, 0.01315, 0.9691, 0.01316, 0.9716, 0.9755, 0.9691, 0.9755, 0.9666, 0.01315, 0.9666, 0.01315, 0.9691, 0.973, 0.06391, 0.01061, 0.06393, 0.01062, 0.06728, 0.973, 0.06727, 0.9754, 0.9357, 0.9754, 0.9328, 0.01305, 0.9328, 0.01306, 0.9357, 0.9755, 0.9743, 0.01317, 0.9743, 0.01316, 0.9723, 0.9755, 0.9723, 0.9755, 0.9599, 0.9755, 0.9577, 0.01312, 0.9577, 0.01313, 0.96, 0.9729, 0.04494, 0.9729, 0.04073, 0.01055, 0.04074, 0.01056, 0.04496, 0.9755, 0.9769, 0.01318, 0.9769, 0.01318, 0.9777, 0.9755, 0.9776, 0.9754, 0.9408, 0.9754, 0.9387, 0.01306, 0.9387, 0.01307, 0.9408, 0.01251, 0.7531, 0.01257, 0.7739, 0.9749, 0.7739, 0.9749, 0.7531, 0.9729, 0.03195, 0.9729, 0.02945, 0.01051, 0.02947, 0.01052, 0.03196, 0.01286, 0.8718, 0.01292, 0.8897, 0.9753, 0.8897, 0.9752, 0.8717, 0.01299, 0.9162, 0.013, 0.9188, 0.9754, 0.9188, 0.9754, 0.9161, 0.01082, 0.1411, 0.9732, 0.1411, 0.9731, 0.1036, 0.01072, 0.1036, 0.9755, 0.9577, 0.9755, 0.9555, 0.01311, 0.9555, 0.01312, 0.9577, 0.9755, 0.9666, 0.9755, 0.9644, 0.01314, 0.9645, 0.01315, 0.9666, 0.9731, 0.09936, 0.0107, 0.09937, 0.0105, 0.02543, 0.9729, 0.02542, 0.01263, 0.7944, 0.01269, 0.8145, 0.975, 0.8145, 0.975, 0.7944, 0.01293, 0.8966, 0.01294, 0.8975, 0.9753, 0.8975, 0.9753, 0.8965, 0.0123, 0.6831, 0.01232, 0.6902, 0.9747, 0.6902, 0.9747, 0.6831, 0.01257, 0.7739, 0.01263, 0.7944, 0.975, 0.7944, 0.9749, 0.7739, 0.01275, 0.8341, 0.0128, 0.8532, 0.9752, 0.8532, 0.9751, 0.8341, 0.9754, 0.9243, 0.9754, 0.9215, 0.01301, 0.9215, 0.01302, 0.9243, 0.01216, 0.6351, 0.01218, 0.6414, 0.9745, 0.6414, 0.9745, 0.6351, 0.01297, 0.9084, 0.01298, 0.9109, 0.9753, 0.9109, 0.9753, 0.9084, 0.9755, 0.9533, 0.9755, 0.9512, 0.0131, 0.9512, 0.01311, 0.9534, 0.9755, 0.9622, 0.9755, 0.9599, 0.01313, 0.96, 0.01313, 0.9622, 0.9696, -0.2532, 1.17, -0.2532, 1.17, -0.1527, 0.9696, -0.1527, 0.3666, 1.253, 0.3666, -0.2532, 0.467, -0.2532, 0.467, 1.253, 0.467, 1.253, 0.467, -0.2532, 0.6679, -0.2532, 0.6679, 1.253, 0.6679, 1.253, 0.6679, -0.2532, 0.7683, -0.2532, 0.7683, 1.253, 0.9696, 0.2504, 0.9696, 0.04959, 1.07, 0.04959, 1.07, 0.2504, 0.7683, 1.253, 0.7683, -0.2532, 0.9691, -0.2532, 0.9691, 1.253, 1.282, 0.2137, 1.171, 0.2137, 1.171, -0.008745, 1.282, -0.008745, -0.2823, 2.857, -0.1711, 2.857, -0.1711, -2.036, -0.2823, -2.036, 0.7263, 0.2137, 0.6151, 0.2137, 0.6151, -0.00874, 0.7263, -0.008744, 0.8396, -0.008743, 0.8396, 0.2137, 0.7283, 0.2137, 0.7283, -0.008744, -1.285, -2.036, -1.285, 2.857, -1.508, 2.857, -1.508, -2.036, -1.174, -2.036, -1.174, 2.857, -1.285, 2.857, -1.285, -2.036, -0.8383, 2.857, -0.6159, 2.857, -0.6159, -2.036, -0.8383, -2.036, 0.05552, 0.1024, 0.2779, 0.1024, 0.2779, 0.2136, 0.05552, 0.2136, -0.5047, 2.857, -0.2823, 2.857, -0.2823, -2.036, -0.5047, -2.036, 0.5018, -0.01019, 0.613, -0.01019, 0.613, 0.2137, 0.5018, 0.2122, 0.05343, -0.01092, 0.05343, 0.1003, -0.169, 0.1003, -0.169, -0.01092, 0.05343, 0.2136, -0.169, 0.2136, -0.169, 0.1024, 0.05343, 0.1024, 0.2779, -0.01092, 0.05552, -0.01092, 0.05552, 0.1003, 0.2779, 0.1003, 1.056, -0.00874, 1.056, 0.2137, 0.9445, 0.2137, 0.9445, -0.008744, 1.058, 0.2137, 1.058, -0.008744, 1.169, -0.008744, 1.169, 0.2137, -0.9515, -2.036, -0.9516, 2.857, -1.174, 2.857, -1.174, -2.036, 1.171, 2.857, 1.171, 0.2157, 1.393, 0.2157, 1.393, 2.857, 1.393, 2.857, 1.393, 0.2157, 1.505, 0.2157, 1.505, 2.857, 1.505, 2.857, 1.505, 0.2157, 1.727, 0.2157, 1.727, 2.857, 1.727, 2.857, 1.727, 0.2157, 1.838, 0.2157, 1.838, 2.857, 0.3885, 2.857, 0.3879, 0.2157, 0.4991, 0.2157, 0.4997, 2.857, 0.1661, 2.857, 0.1655, 0.2157, 0.3879, 0.2157, 0.3885, 2.857, 0.05487, 2.857, 0.05434, 0.2157, 0.1655, 0.2157, 0.1661, 2.857, -0.169, 2.857, -0.1681, 0.2157, 0.05434, 0.2157, 0.05487, 2.857, 1.058, 0.2157, 1.058, 2.857, 0.8354, 2.857, 0.8354, 0.2157, 0.8354, 0.2157, 0.8354, 2.857, 0.7242, 2.857, 0.7242, 0.2157, 0.7242, 0.2157, 0.7242, 2.857, 0.5018, 2.857, 0.5018, 0.2157, 1.169, 0.2157, 1.169, 2.857, 1.058, 2.857, 1.058, 0.2157, -0.8404, -2.036, -0.8404, 2.857, -0.9516, 2.857, -0.9515, -2.036, -0.6159, 2.857, -0.5047, 2.857, -0.5047, -2.036, -0.6159, -2.036, 2.174, 0.4192, 2.174, 2.857, 1.952, 2.857, 1.952, 0.4192, 1.952, 0.4192, 1.952, 2.857, 1.84, 2.857, 1.84, 0.4192, 2.508, 0.4192, 2.508, 2.857, 2.285, 2.857, 2.285, 0.4192, 2.285, 0.4192, 2.285, 2.857, 2.174, 2.857, 2.174, 0.4192, 1.209, 2.178, 1.209, 2.093, 1.379, 2.093, 1.379, 2.178, 1.294, 1.749, 1.294, 1.92, 1.209, 1.92, 1.209, 1.749, -0.03776, -1.835, -0.03776, 2.264, -0.1232, 2.264, -0.1232, -1.835, -0.294, -1.835, -0.294, 2.264, -0.3794, 2.264, -0.3794, -1.835, 0.3903, 2.264, 0.3903, -1.835, 0.5611, -1.835, 0.5611, 2.264, 0.1331, -1.835, 0.1331, 2.264, -0.03776, 2.264, -0.03776, -1.835, 1.209, 2.092, 1.209, 1.921, 1.294, 1.921, 1.294, 2.092, 0.3049, 2.264, 0.3049, -1.835, 0.3903, -1.835, 0.3903, 2.264, -0.1232, -1.835, -0.1232, 2.264, -0.294, 2.264, -0.294, -1.835, 1.379, 2.179, 1.379, 2.264, 1.209, 2.264, 1.209, 2.179, 0.5611, 2.264, 0.5611, -1.835, 0.6465, -1.835, 0.6465, 2.264, 0.134, 2.264, 0.134, -1.835, 0.3049, -1.835, 0.3049, 2.264, 0.734, 0.2138, 0.734, 2.264, 0.8571, 2.264, 0.8571, 0.2138, 0.6475, 0.2138, 0.6475, 2.264, 0.734, 2.264, 0.734, 0.2138, 0.9436, 0.2138, 0.9436, 2.264, 1.067, 2.264, 1.067, 0.2138, 0.8571, 0.2138, 0.8571, 2.264, 0.9436, 2.264, 0.9436, 0.2138, 0.9696, -0.1527, 1.17, -0.1527, 0.6679, -0.2532, 0.467, -0.2532, 0.3666, -0.2532, 0.3666, 1.253, 0.9691, 1.253, 0.9691, -0.2532, 0.467, 1.253, 0.6679, 1.253, 0.9696, 0.04959, 0.9696, 0.2504, 0.9691, -0.2532, 0.7683, -0.2532, 1.17, -0.2532, 0.9696, -0.2532, 0.7683, -0.2532, 0.6679, -0.2532, 1.17, -0.1527, 1.17, -0.2532, 0.467, 1.253, 0.467, -0.2532, 0.467, -0.2532, 0.467, 1.253, 0.9696, -0.2532, 0.9696, -0.1527, 0.467, -0.2532, 0.3666, -0.2532, 0.6679, 1.253, 0.6679, -0.2532, 0.6679, -0.2532, 0.6679, 1.253, 0.9696, 0.2504, 1.07, 0.2504, 0.3666, 1.253, 0.467, 1.253, 0.7683, 1.253, 0.9691, 1.253, 1.07, 0.2504, 1.07, 0.04959, 1.727, 2.857, 1.838, 2.857, 0.7263, -0.008744, 0.6151, -0.00874, 0.6679, 1.253, 0.7683, 1.253, 1.07, 0.04959, 0.9696, 0.04959, 0.2779, 0.1003, 0.05552, 0.1003, -0.8383, -2.036, -0.6159, -2.036, 1.505, 0.2157, 1.393, 0.2157, 0.9445, 0.2137, 1.056, 0.2137, -0.1232, -1.835, -0.1232, -1.835, 1.379, 2.178, 0.6465, -1.835, 1.294, 1.92, 0.134, -1.835, 0.6151, 0.2137, 0.7263, 0.2137, 1.393, 2.857, 1.505, 2.857, -0.294, 2.264, 1.209, 2.179, -0.294, 2.264, 0.1661, 2.857, 0.3885, 2.857, 0.5018, -0.01019, 0.5018, 0.2122, -1.285, -2.036, -1.508, -2.036, -0.169, 0.1003, 0.05343, 0.1003, 0.613, 0.2137, 0.613, -0.01019, -0.169, 2.857, 0.05487, 2.857, 1.379, 2.093, -0.03776, -1.835, -0.03776, -1.835, -0.169, 0.1024, -0.169, 0.2136, -0.1711, 2.857, -0.2823, 2.857, 1.209, 1.921, 0.3049, 2.264, 0.3049, 2.264, -0.2823, 2.857, -0.5047, 2.857, 0.05343, 0.1024, -0.169, 0.1024, -0.03776, 2.264, -0.03776, 2.264, 1.379, 2.264, -0.1711, -2.036, -0.1711, 2.857, -0.8383, 2.857, -0.8383, -2.036, 0.3885, 2.857, 0.5018, -0.01019, 0.3885, 2.857, 0.05552, 0.2136, 0.2779, 0.2136, -1.174, 2.857, -0.9516, 2.857, -0.2823, 2.857, -0.2823, -2.036, -0.2823, -2.036, -0.2823, 2.857, 1.058, 0.2137, 1.169, 0.2137, 0.1655, 0.2157, 0.05434, 0.2157, 1.171, 2.857, 1.393, 2.857, 0.7263, 0.2137, 0.7263, -0.008744, 0.3049, -1.835, 1.294, 1.749, 0.3049, -1.835, 1.294, 1.921, 0.3903, 2.264, 0.3903, 2.264, 0.5611, -1.835, 0.5611, -1.835, 1.209, 1.92, -0.294, -1.835, 1.209, 2.178, -0.294, -1.835, 1.209, 1.749, 0.3903, -1.835, 0.3903, -1.835, -0.6159, -2.036, -0.6159, 2.857, -0.6159, 2.857, -0.6159, -2.036, 1.294, 2.092, 0.5611, 2.264, 0.5611, 2.264, 0.8354, 2.857, 1.058, 2.857, 1.171, -0.008745, 1.171, 0.2137, -0.3794, -1.835, 0.1331, -1.835, 1.209, 2.093, 0.9445, -0.008744, 0.9445, 0.2137, 1.393, 0.2157, 1.171, 0.2157, 0.05552, 0.1024, 0.05552, 0.2136, -0.9516, 2.857, -0.8404, 2.857, -1.508, -2.036, -1.508, 2.857, -0.8404, 2.857, -0.8404, -2.036, 0.05343, 0.2136, 0.05343, 0.1024, -0.5047, 2.857, -0.6159, 2.857, 0.6151, -0.00874, 0.6151, 0.2137, 1.505, 2.857, 1.727, 2.857, 1.282, 0.2137, 1.282, -0.008745, 0.5018, 2.857, 0.7242, 2.857, -1.285, 2.857, -1.285, 2.857, 0.2779, 0.1024, 0.8396, 0.2137, 0.8396, -0.008743, 1.058, 0.2157, 0.8354, 0.2157, 0.613, -0.01019, 0.5018, -0.01019, 0.3885, 2.857, 0.4997, 2.857, 1.171, 0.2157, 1.171, 2.857, 1.838, 2.857, 1.838, 0.2157, 0.05487, 2.857, 0.1661, 2.857, 0.5018, 0.2122, 0.613, 0.2137, -0.169, 0.2136, 0.05343, 0.2136, -0.6159, 2.857, -0.8383, 2.857, -0.3794, 2.264, 1.209, 2.264, 0.1331, 2.264, 0.2779, 0.2136, 0.2779, 0.1024, -1.285, 2.857, -1.174, 2.857, 0.7283, 0.2137, 0.8396, 0.2137, 0.8354, 0.2157, 0.7242, 0.2157, -0.9516, 2.857, -0.9515, -2.036, -0.9515, -2.036, -0.9516, 2.857, 0.1661, 2.857, 0.1661, 2.857, 0.5018, 0.2122, 0.2779, 0.1024, 0.05552, 0.1024, -1.508, 2.857, -1.285, 2.857, 1.393, 0.2157, 1.393, 0.2157, 0.9445, 0.2137, 1.056, -0.00874, 1.727, 0.2157, 1.727, 0.2157, 0.4991, 0.2157, 0.3879, 0.2157, 1.169, -0.008744, 1.058, -0.008744, 1.379, 2.179, -0.1232, 2.264, -0.1232, 2.264, 0.3879, 0.2157, 0.3879, 0.2157, 1.169, -0.008744, 1.505, 2.857, 1.505, 0.2157, 1.505, 0.2157, 1.505, 2.857, 1.056, -0.00874, 0.9445, -0.008744, 1.838, 0.2157, 1.727, 0.2157, -0.1681, 0.2157, 0.4991, 0.2157, 1.058, -0.008744, 1.727, 2.857, 1.727, 0.2157, 1.727, 0.2157, 1.727, 2.857, 1.169, 0.2157, 1.058, 0.2157, 0.8396, -0.008743, 0.7283, -0.008744, 1.393, 2.857, 1.393, 0.2157, 1.393, 0.2157, 1.393, 2.857, 0.3879, 0.2157, 0.3885, 2.857, 0.3885, 2.857, 0.3879, 0.2157, -0.8404, -2.036, -0.9515, -2.036, -0.169, -0.01092, -0.169, 0.1003, 0.6151, 0.2137, 1.505, 2.857, 1.505, 2.857, 0.613, -0.01019, 0.4997, 2.857, -0.169, 2.857, -0.5047, 2.857, -0.5047, -2.036, -0.5047, -2.036, -0.5047, 2.857, 0.4997, 2.857, 0.4991, 0.2157, -0.1681, 0.2157, -0.169, 2.857, 1.393, 2.857, 1.393, 2.857, 0.7263, 0.2137, -1.285, 2.857, -1.285, -2.036, -1.285, -2.036, -1.285, 2.857, 0.05434, 0.2157, 0.05487, 2.857, 0.05487, 2.857, 0.05434, 0.2157, 1.171, 2.857, 0.7263, -0.008744, 1.838, 2.857, 1.282, -0.008745, 1.171, -0.008745, 1.058, 2.857, 1.169, 2.857, 1.058, 2.857, 1.058, 0.2157, 1.058, 0.2157, 1.058, 2.857, 0.1655, 0.2157, 0.1661, 2.857, 0.1661, 2.857, 0.1655, 0.2157, 0.6465, 2.264, 0.134, 2.264, 1.209, 2.092, 0.7242, 2.857, 0.8354, 2.857, 1.171, 0.2137, 1.282, 0.2137, -0.5047, -2.036, 0.2779, -0.01092, -0.5047, -2.036, 0.6151, -0.00874, 1.727, 2.857, 1.727, 2.857, 1.169, 0.2137, 1.169, -0.008744, 0.3879, 0.2157, 0.1655, 0.2157, 1.838, 0.2157, 0.9445, -0.008744, 1.171, 0.2157, 0.7242, 0.2157, 0.7242, 2.857, 0.7242, 2.857, 0.7242, 0.2157, 1.727, 0.2157, 1.505, 0.2157, 1.056, 0.2137, 1.056, -0.00874, 1.169, 0.2137, 0.1655, 0.2157, 0.1655, 0.2157, 0.5018, 0.2157, 0.5018, 2.857, 1.169, 2.857, 1.169, 0.2157, -0.5047, -2.036, -0.2823, -2.036, 0.05552, -0.01092, 0.2779, -0.01092, 0.8354, 0.2157, 0.8354, 2.857, 0.8354, 2.857, 0.8354, 0.2157, -1.174, 2.857, -1.174, -2.036, -1.174, -2.036, -1.174, 2.857, -1.174, -2.036, -1.285, -2.036, 0.05343, 0.1003, 0.05343, -0.01092, 2.174, 0.4192, 2.174, 2.857, 2.174, 2.857, 2.174, 0.4192, 0.7242, 0.2157, 0.5018, 0.2157, 0.7283, -0.008744, 0.7283, 0.2137, -0.2823, -2.036, -0.1711, -2.036, 0.05552, 0.1003, 0.05552, -0.01092, 1.505, 0.2157, 1.056, 0.2137, 1.505, 0.2157, -0.6159, -2.036, -0.5047, -2.036, 0.2779, -0.01092, 0.2779, 0.1003, 0.05434, 0.2157, -0.1681, 0.2157, 1.058, -0.008744, 1.058, 0.2137, -0.9515, -2.036, -1.174, -2.036, 0.05343, -0.01092, -0.169, -0.01092, 1.952, 2.857, 1.952, 0.4192, 1.952, 0.4192, 1.952, 2.857, 2.508, 2.857, 2.508, 0.4192, 1.84, 0.4192, 1.84, 2.857, -0.6159, -2.036, -0.6159, -2.036, 0.2779, 0.1003, 2.285, 2.857, 2.285, 0.4192, 2.285, 0.4192, 2.285, 2.857, -0.1711, -2.036, -0.8383, -2.036, 0.05552, 0.1003, -0.1232, -1.835, -0.1232, 2.264, -0.1232, 2.264, -0.1232, -1.835, -0.2823, 2.857, -0.169, 0.1024, -0.2823, 2.857, 0.613, 0.2137, 0.05487, 2.857, 0.05487, 2.857, 0.5611, 2.264, 0.6465, 2.264, 1.209, 2.092, 1.294, 2.092, 0.8354, 2.857, 0.8354, 2.857, 1.171, 0.2137, 0.05343, -0.01092, -1.174, -2.036, -1.174, -2.036, 0.6465, 2.264, 0.6465, -1.835, 0.134, -1.835, 0.134, 2.264, 0.05552, 0.2136, -0.9516, 2.857, -0.9516, 2.857, 1.209, 2.093, 1.209, 2.178, -0.294, -1.835, -0.3794, -1.835, 1.209, 1.921, 1.209, 2.092, 0.134, 2.264, 0.3049, 2.264, 0.8396, 0.2137, 0.8354, 0.2157, 0.8354, 0.2157, 0.05434, 0.2157, 1.058, 0.2137, 0.05434, 0.2157, 1.282, 0.2137, 0.7242, 2.857, 0.7242, 2.857, 0.3049, -1.835, 0.134, -1.835, 1.294, 1.92, 1.294, 1.749, -0.2823, -2.036, 0.05552, -0.01092, -0.2823, -2.036, -0.169, 0.1003, -1.508, -2.036, -0.8404, -2.036, 1.058, 0.2157, 0.8396, -0.008743, 1.058, 0.2157, 0.6679, -0.2532, 0.6679, -0.2532, 1.17, -0.1527, 0.3903, -1.835, 0.3903, 2.264, 0.3903, 2.264, 0.3903, -1.835, 0.7242, 0.2157, 0.7242, 0.2157, 0.7283, 0.2137, 1.058, 2.857, 1.058, 2.857, 1.171, -0.008745, 1.294, 1.921, 1.209, 1.921, 0.3049, 2.264, 0.3903, 2.264, -0.3794, -1.835, -0.3794, 2.264, 0.1331, 2.264, 0.1331, -1.835, 0.6465, -1.835, 0.5611, -1.835, 1.209, 1.92, 1.294, 1.92, -0.294, 2.264, -0.1232, 2.264, 1.379, 2.179, 1.209, 2.179, 0.8571, 2.264, 0.8571, 0.2138, 0.8571, 0.2138, 0.8571, 2.264, 1.294, 2.092, 1.294, 1.921, 0.3903, 2.264, 0.5611, 2.264, -1.285, -2.036, 0.05343, 0.1003, -1.285, -2.036, 0.7683, -0.2532, 1.17, -0.2532, 0.7683, -0.2532, -1.174, 2.857, -1.174, 2.857, 0.2779, 0.2136, -0.1232, -1.835, -0.294, -1.835, 1.209, 2.178, 1.379, 2.178, 1.379, 2.093, 1.209, 2.093, 0.1331, -1.835, -0.03776, -1.835, 0.9696, -0.1527, 0.467, -0.2532, 0.467, -0.2532, 0.5611, 2.264, 0.5611, -1.835, 0.5611, -1.835, 0.5611, 2.264, -0.03776, 2.264, -0.03776, -1.835, -0.03776, -1.835, -0.03776, 2.264, 1.379, 2.264, 1.379, 2.179, -0.1232, 2.264, -0.03776, 2.264, -0.03776, -1.835, -0.1232, -1.835, 1.379, 2.178, 1.379, 2.093, -1.508, 2.857, 0.05552, 0.1024, -0.8404, 2.857, -0.8383, 2.857, -0.1711, 2.857, -0.169, 0.2136, 1.209, 2.264, 1.379, 2.264, -0.03776, 2.264, 0.1331, 2.264, 0.5018, 0.2157, 1.169, 0.2157, 0.7283, -0.008744, 0.9691, -0.2532, 0.9696, -0.2532, 0.3666, -0.2532, 1.209, 1.749, 1.209, 1.92, 0.5611, -1.835, 0.3903, -1.835, 0.05343, 0.1024, -0.5047, 2.857, -0.5047, 2.857, -0.294, 2.264, -0.294, -1.835, -0.294, -1.835, -0.294, 2.264, -0.169, -0.01092, -0.9515, -2.036, -0.9515, -2.036, 0.05343, 0.2136, -0.6159, 2.857, -0.6159, 2.857, -0.3794, 2.264, -0.294, 2.264, 1.209, 2.179, 1.209, 2.264, 1.294, 1.749, 1.209, 1.749, 0.3903, -1.835, 0.3049, -1.835, 0.5018, 2.857, 1.282, -0.008745, 1.169, 2.857, 0.3049, -1.835, 0.3049, 2.264, 0.3049, 2.264, 0.3049, -1.835, 1.067, 0.2138, 1.067, 2.264, 0.6475, 2.264, 0.6475, 0.2138, 0.734, 0.2138, 0.734, 2.264, 0.734, 2.264, 0.734, 0.2138, 0.9436, 0.2138, 0.9436, 2.264, 0.9436, 2.264, 0.9436, 0.2138, 0.9691, 1.253, 0.3666, 1.253, 1.07, 0.2504, 0.467, 1.253, 0.467, 1.253, 0.9696, 0.2504, 1.07, 0.04959, 0.7683, 1.253, 0.7683, 1.253, 0.6679, 1.253, 0.9696, 0.04959, 0.6679, 1.253, 0.7683, 1.253, 0.7683, -0.2532, 0.7683, -0.2532, 0.7683, 1.253, 0.06483, 1.253, 0.06483, -0.2532, 0.2657, -0.2532, 0.2657, 1.253, 0.9696, -0.1522, 1.17, -0.1522, 1.17, -0.05182, 0.9696, -0.05182, 0.2657, 1.253, 0.2657, -0.2532, 0.3661, -0.2532, 0.3661, 1.253, -0.2364, 1.253, -0.2364, -0.2532, -0.03559, -0.2532, -0.03559, 1.253, -0.03559, 1.253, -0.03559, -0.2532, 0.06483, -0.2532, 0.06483, 1.253, 1.17, 0.0491, 0.9696, 0.0491, 0.9696, -0.05132, 1.17, -0.05132, 1.138, 1.224, 1.138, 0.1842, 1.12, 0.1842, 1.121, 1.224, 1.138, 1.224, 1.155, 1.224, 1.155, 0.1842, 1.138, 0.1842, 1.138, 1.224, 1.137, 2.264, 1.155, 2.264, 1.155, 1.224, 1.138, 1.224, 1.121, 1.224, 1.12, 2.264, 1.137, 2.264, 1.103, 1.224, 1.103, 0.1842, 1.085, 0.1842, 1.085, 1.224, 1.103, 1.224, 1.121, 1.224, 1.12, 0.1842, 1.103, 0.1842, 1.103, 1.224, 1.103, 2.264, 1.12, 2.264, 1.121, 1.224, 1.103, 1.224, 1.085, 1.224, 1.085, 2.264, 1.103, 2.264, 1.208, 1.224, 1.207, 0.1841, 1.19, 0.1842, 1.19, 1.224, 1.068, 1.224, 1.085, 1.224, 1.085, 0.1842, 1.068, 0.1842, 1.068, 1.224, 1.068, 2.264, 1.085, 2.264, 1.085, 1.224, 1.208, 1.224, 1.19, 1.224, 1.19, 2.264, 1.207, 2.264, 1.173, 1.224, 1.172, 0.1842, 1.155, 0.1842, 1.155, 1.224, 1.173, 1.224, 1.19, 1.224, 1.19, 0.1842, 1.172, 0.1842, 1.173, 1.224, 1.172, 2.264, 1.19, 2.264, 1.19, 1.224, 1.173, 1.224, 1.155, 1.224, 1.155, 2.264, 1.172, 2.264, 0.0, 0.0, 0.0, 0.0, 0.0, 0.0, 0.0, 0.0, 0.0, 0.0, 0.0, 0.0, 0.0, 0.0, 0.0, 0.0, 0.0, 0.0, 0.0, 0.0, 0.0, 0.0, 0.0, 0.0, 0.0, 0.0, 0.0, 0.0, 0.0, 0.0, 0.0, 0.0, 0.0, 0.0, 0.0, 0.0, 0.0, 0.0, 0.0, 0.0, 0.0, 0.0, 0.0, 0.0, 0.0, 0.0, 0.0, 0.0, 0.0, 0.0, 0.0, 0.0, 0.0, 0.0, 0.0, 0.0, 0.0, 0.0, 0.0, 0.0, 0.0, 0.0, 0.0, 0.0, 0.0, 0.0, 0.0, 0.0, 0.0, 0.0, 0.0, 0.0, 0.0, 0.0, 0.0, 0.0, 0.0, 0.0, 0.0, 0.0, 0.0, 0.0, 0.0, 0.0, 0.0, 0.0, 0.0, 0.0, 0.0, 0.0, 0.0, 0.0, 0.0, 0.0, 0.0, 0.0, 0.0, 0.0, 0.0, 0.0, 0.0, 0.0, 0.0, 0.0, 0.0, 0.0, 0.0, 0.0, 0.0, 0.0, 0.0, 0.0, 0.0, 0.0, 0.0, 0.0, 0.0, 0.0, 0.0, 0.0, 0.0, 0.0, 0.0, 0.0, 0.0, 0.0, 0.0, 0.0, 0.0, 0.0, 0.0, 0.0, 0.0, 0.0, 0.0, 0.0, 0.0, 0.0, 0.0, 0.0, 0.0, 0.0, 0.0, 0.0, 0.0, 0.0, 0.0, 0.0, 0.0, 0.0, 0.0, 0.0, 0.0, 0.0, 0.0, 0.0, 0.0, 0.0, 0.0, 0.0, 0.0, 0.0, 0.0, 0.0, 0.0, 0.0, 0.0, 0.0, 0.0, 0.0, 0.0, 0.0, 0.0, 0.0, 0.0, 0.0, 0.0, 0.0, 0.0, 0.0, 0.0, 0.0, 0.0, 0.0, 0.0, 0.0, 0.0, 0.0, 0.0, 0.0, 0.0, 0.0, 0.0, 0.0, 0.0, 0.0, 0.0, 0.0, 0.0, 0.0, 0.0, 0.0, 0.0, 0.0, 0.0, 0.0, 0.0, 0.0, 0.0, 0.0, 0.0, 0.0, 0.0, 0.0, 0.0, 0.0, 0.0, 0.0, 0.0, 0.0, 0.0, 0.0, 0.0, 0.0, 0.0, 0.0, 0.0, 0.0, 0.0, 0.0, 0.0, 0.0, 0.0, 0.0, 0.0, 0.0, 0.0, 0.0, 0.0, 0.0, 0.0, 0.0, 0.0, 0.0, 0.0, 0.0, 0.0, 0.0, 0.0, 0.0, 0.0, 0.0, 0.0, 0.0, 0.0, 0.0, 0.0, 0.0, 0.0, 0.0, 0.0, 0.0, 0.0, 0.0, 0.0, 0.0, 0.0, 0.0, 0.0, 0.0, 0.0, 0.0, 0.0, 0.0, 0.0, 0.0, 0.0, 0.0, 0.0, 0.0, 0.0, 0.0, 0.0, 0.0, 0.0, 0.0, 0.0, 0.0, 0.0, 0.0, 0.0, 0.0, 0.0, 0.0, 0.0, 0.0, 0.0, 0.0, 0.0, 0.0, 0.0, 0.0, 0.0, 0.0, 0.0, 0.0, 0.0, 0.0, 0.0, 0.0, 0.0, 0.0, 0.0, 0.0, 0.0, 0.0, 0.0, 0.0, 0.0, 0.0, 0.0, 0.0, 0.0, 0.0, 0.0, 0.0, 0.0, 0.0, 0.0, 0.0, 0.0, 0.0, 0.0, 0.0, 0.0, 0.0, 0.0, 0.0, 0.0, 0.0, 0.0, 0.0, 0.0, 0.0, 0.0, 0.0, 0.0, 0.0, 0.0, 0.0, 0.0, 0.0, 0.0, 0.0, 0.0, 0.0, 0.0, 0.0, 0.0, 0.0, 0.0, 0.0, 0.0, 0.0, 0.0, 0.0, 0.0, 0.0, 0.0, 0.0, 0.0, 0.0, 0.0, 0.0, 0.0, 0.0, 0.0, 0.0, 0.0, 0.0, 0.0, 0.0, 0.0, 0.0, 0.0, 0.0, 0.0, 0.0, 0.0, 0.0, 0.0, 0.0, 0.0, 0.0, 0.0, 0.0, 0.0, 0.0, 0.0, 0.0, 0.0, 0.0, 0.0, 0.0, 0.0, 0.0, 0.0, 0.0, 0.0, 0.0, 0.0, 0.0, 0.0, 0.0, 0.0, 0.0, 0.0, 0.0, 0.0, 0.0, 0.0, 0.0, 0.0, 0.0, 0.0, 0.0, 0.0, 0.0, 0.0, 0.0, 0.0, 0.0, 0.0, 0.0, 0.0, 0.0, 0.0, 0.0, 0.0, 0.0, 0.0, 0.0, 0.0, 0.0, 0.0, 0.0, 0.0, 0.0, 0.0, 0.0, 0.0, 0.0, 0.0, 0.0, 0.0, 0.0, 0.0, 0.0, 0.0, 0.0, 0.0, 0.0, 0.0, 0.0, 0.0, 0.0, 0.0, 0.0, 0.0, 0.0, 0.0, 0.0, 0.0, 0.0, 0.0, 0.0, 0.0, 0.0, 0.0, 0.0, 0.0, 0.0, 0.0, 0.0, 0.0, 0.0, 0.0, 0.0, 0.0, 0.0, 0.0, 0.0, 0.0, 0.0, 0.0, 0.0, 0.0, 0.0, 0.0, 0.0, 0.0, 0.0, 0.0, 0.0, 0.0, 0.0, 0.0, 0.0, 0.0, 0.0, 0.0, 0.0, 0.0, 0.0, 0.0, 0.0, 0.0, 0.0, 0.0, 0.0, 0.0, 0.0, 0.0, 0.0, 0.0, 0.0, 0.0, 0.0, 0.0, 0.0, 0.0, 0.0, 0.0, 0.0, 0.0, 0.0, 0.0, 0.0, 0.0, 0.0, 0.0, 0.0, 0.0, 0.0, 0.0, 0.0, 0.0, 0.0, 0.0, 0.0, 0.0, 0.0, 0.0, 0.0, 0.0, 0.0, 0.0, 0.0, 0.0, 0.0, 0.0, 0.0, 0.0, 0.0, 0.0, 0.0, 0.0, 0.0, 0.0, 0.0, 0.0, 0.0, 0.0, 0.0, 0.0, 0.0, 0.0, 0.0, 0.0, 0.0, 0.0, 0.0, 0.0, 0.0, 0.0, 0.0, 0.0, 0.0, 0.0, 0.0, 0.0, 0.0, 0.0, 0.0, 0.0, 0.0, 0.0, 0.0, 0.0, 0.0, 0.0, 0.0, 0.0, 0.0, 0.0, 0.0, 0.0, 0.0, 0.0, 0.0, 0.0, 0.0, 0.0, 0.0, 0.0, 0.0, 0.0, 0.0, 0.0, 0.0, 0.0, 0.0, 0.0, 0.0, 0.0, 0.0, 0.0, 0.0, 0.0, 0.0, 0.0, 0.0, 0.0, 0.0, 0.0, 0.0, 0.0, 0.0, 0.0, 0.0, 0.0, 0.0, 0.0, 0.0, 0.0, 0.0, 0.0, 0.0, 0.0, 0.0, 0.0, 0.0, 0.0, 0.0, 0.0, 0.0, 0.0, 0.0, 0.0, 0.0, 0.0, 0.0, 0.0, 0.0, 0.0, 0.0, 0.0, 0.0, 0.0, 0.0, 0.0, 0.0, 0.0, 0.0, 0.0, 0.0, 0.0, 0.0, 0.0, 0.0, 0.0, 0.0, 0.0, 0.0, 0.0, 0.0, 0.0, 0.0, 0.0, 0.0, 0.0, 0.0, 0.0, 0.0, 0.0, 0.0, 0.0, 0.0, 0.0, 0.0, 0.0, 0.0, 0.0, 0.0, 0.0, 0.0, 0.0, 0.0, 0.0, 0.0, 0.0, 0.0, 0.0, 0.0, 0.0, 0.0, 0.0, 0.0, 0.0, 0.0, 0.0, 0.0, 0.0, 0.0, 0.0, 0.0, 0.0, 0.0, 0.0, 0.0, 0.0, 0.0, 0.0, 0.0, 0.0, 0.0, 0.0, 0.0, 0.0, 0.0, 0.0, 0.0, 0.0, 0.0, 0.0, 0.0, 0.0, 0.0, 0.0, 0.0, 0.0, 0.0, 0.0, 0.0, 0.0, 0.0, 0.0, 0.0, 0.0, 0.0, 0.0, 0.0, 0.0, 0.0, 0.0, 0.0, 0.0, 0.0, 0.0, 0.0, 0.0, 0.0, 0.0, 0.0, 0.0, 0.0, 0.0, 0.0, 0.0, 0.0, 0.0, 0.0, 0.0, 0.0, 0.0, 0.0, 0.0, 0.0, 0.0, 0.0, 0.0, 0.0, 0.0, 0.0, 0.0, 0.0, 0.0, 0.0, 0.0, 0.0, 0.0, 0.0, 0.0, 0.0, 0.0, 0.0, 0.0, 0.0, 0.0, 0.0, 0.0, 0.0, 0.0, 0.0, 0.0, 0.0, 0.0, 0.0, 0.0, 0.0, 0.0, 0.0, 0.0, 0.0, 0.0, 0.0, 0.0, 0.0, 0.0, 0.0, 0.0, 0.0, 0.0, 0.0, 0.0, 0.0, 0.0, 0.0, 0.0, 0.0, 0.0, 0.0, 0.0, 0.0, 0.0, 0.0, 0.0, 0.0, 0.0, 0.0, 0.0, 0.0, 0.0, 0.0, 0.0, 0.0, 0.0, 0.0, 0.0, 0.0, 0.0, 0.0, 0.0, 0.0, 0.0, 0.0, 0.0, 0.0, 0.0, 0.0, 0.0, 0.0, 0.0, 0.0, 0.0, 0.0, 0.0, 0.0, 0.0, 0.0, 0.0, 0.0, 0.0, 0.0, 0.0, 0.0, 0.0, 0.0, 0.0, 0.0, 0.0, 0.0, 0.0, 0.0, 0.0, 0.0, 0.0, 0.0, 0.0, 0.0, 0.0, 0.0, 0.0, 0.0, 0.0, 0.0, 0.0, 0.0, 0.0, 0.0, 0.0, 0.0, 0.0, 0.0, 0.0, 0.0, 0.0, 0.0, 0.0, 0.0, 0.0, 0.0, 0.0, 0.0, 0.0, 0.0, 0.0, 0.0, 0.0, 0.0, 0.0, 0.0, 0.0, 0.0, 0.0, 0.0, 0.0, 0.0, 0.0, 0.0, 0.0, 0.0, 0.0, 0.0, 0.0, 0.0, 0.0, 0.0, 0.0, 0.0, 0.0, 0.0, 0.0, 0.0, 0.0, 0.0, 0.0, 0.0, 0.0, 0.0, 0.0, 0.0, 0.0, 0.0, 0.0, 0.0, 0.0, 0.0, 0.0, 0.0, 0.0, 0.0, 0.0, 0.0, 0.0, 0.0, 0.0, 0.0, 0.0, 0.0, 0.0, 0.0, 0.0, 0.0, 0.0, 0.0, 0.0, 0.0, 0.0, 0.0, 0.0, 0.0, 0.0, 0.0, 0.0, 0.0, 0.0, 0.0, 0.0, 0.0, 0.0, 0.0, 0.0, 0.0, 0.0, 0.0, 0.0, 0.0, 0.0, 0.0, 0.0, 0.0, 0.0, 0.0, 0.0, 0.0, 0.0, 0.0, 0.0, 0.0, 0.0, 0.0, 0.0, 0.0, 0.0, 0.0, 0.0, 0.0, 0.0, 0.0, 0.0, 0.0, 0.0, 0.0, 0.0, 0.0, 0.0, 0.0, 0.0, 0.0, 0.0, 0.0, 0.0, 0.0, 0.0, 0.0, 0.0, 0.0, 0.0, 0.0, 0.0, 0.0, 0.0, 0.0, 0.0, 0.0, 0.0, 0.0, 0.0, 0.0, 0.0, 0.0, 0.0, 0.0, 0.0, 0.0, 0.0, 0.0, 0.0, 0.0, 0.0, 0.0, 0.0, 0.0, 0.0, 0.0, 0.0, 0.0, 0.0, 0.0, 0.0, 0.0, 0.0, 0.0, 0.0, 0.0, 0.0, 0.0, 0.0, 0.0, 0.0, 0.0, 0.0, 0.0, 0.0, 0.0, 0.0, 0.0, 0.0, 0.0, 0.0, 0.0, 0.0, 0.0, 0.0, 0.0, 0.0, 0.0, 0.0, 0.0, 0.0, 0.0, 0.0, 0.0, 0.0, 0.0, 0.0, 0.0, 0.0, 0.0, 0.0, 0.0, 0.0, 0.0, 0.0, 0.0, 0.0, 0.0, 0.0, 0.0, 0.0, 0.0, 0.0, 0.0, 0.0, 0.0, 0.0, 0.0, 0.0, 0.0, 0.0, 0.0, 0.0, 0.0, 0.0, 0.0, 0.0, 0.0, 0.0, 0.0, 0.0, 0.0])
me_chair_002_group1_002.materials.append(mat_chairframe)
me_chair_002_group1_002.materials.append(mat_metal)
me_chair_002_group1_002.materials.append(mat_chair_fabric)
me_chair_002_group1_002.use_remesh_preserve_volume = False
me_chair_002_group1_002.use_remesh_preserve_attributes = False
me_chair_002_group1_002.use_mirror_vertex_groups = False
me_chair_002_group1_002.update()

# ---- objects
ob_chair_002_group1_002 = bpy.data.objects.new('Chair.002_Group1.002', me_chair_002_group1_002)
ob_hemi = bpy.data.objects.new('Hemi', light_hemi)
ob_camera_001 = bpy.data.objects.new('Camera.001', cam_camera_001)

# ---- transforms, parenting, visibility, modifiers, constraints
ob_chair_002_group1_002.location = (0.0, 0.0, 0.0)
ob_chair_002_group1_002.rotation_euler = (1.571, -0.0, 0.0)
ob_chair_002_group1_002.scale = (0.019, 0.019, 0.019)
ob_chair_002_group1_002.lineart.crease_threshold = 0.0
ob_hemi.location = (0.0, 0.0, 0.3297)
ob_hemi.lineart.crease_threshold = 0.0
ob_camera_001.location = (2.684, -4.285, 2.758)
ob_camera_001.rotation_euler = (1.187, 0.0, 0.5236)
ob_camera_001.lock_location = (True, True, True)
ob_camera_001.lock_rotation = (True, True, True)
ob_camera_001.lock_rotations_4d = False
ob_camera_001.lock_scale = (True, True, True)
ob_camera_001.empty_display_type = 'ARROWS'
ob_camera_001.color = (0.0, 0.0, 0.0, 1.0)
ob_camera_001.lineart.crease_threshold = 0.0

# ---- collection membership
col_collection_1.objects.link(ob_chair_002_group1_002)
col_collection_1.objects.link(ob_hemi)
col_collection_1.objects.link(ob_camera_001)
col_collection_2.objects.link(ob_chair_002_group1_002)

# ---- scene / render settings (as saved in the file)
scene.camera = ob_camera_001
scene.frame_start = 41; scene.frame_end = 53; scene.frame_set(1)
scene.render.engine = 'BLENDER_EEVEE_NEXT'
scene.render.image_settings.file_format = 'JPEG'
scene.render.image_settings.color_mode = 'RGB'
scene.render.image_settings.quality = 95
scene.render.image_settings.compression = 95
scene.render.resolution_x = 480
scene.render.resolution_y = 240
scene.render.pixel_aspect_x = 100.0
scene.render.pixel_aspect_y = 100.0
scene.render.fps = 20
scene.render.dither_intensity = 0.0
scene.render.border_min_x = 0.346
scene.render.border_min_y = 0.4341
scene.render.border_max_x = 0.6785
scene.render.border_max_y = 0.8508
scene.render.use_compositing = False
scene.render.use_sequencer = False
scene.render.bake_margin = 2
scene.render.bake_bias = 0.0
scene.render.use_stamp_time = False
scene.render.use_stamp_date = False
scene.render.use_stamp_frame = False
scene.render.use_stamp_camera = False
scene.render.use_stamp_scene = False
scene.render.use_stamp_filename = False
scene.render.use_stamp_render_time = False
scene.render.stamp_font_size = 0
scene.cycles.use_denoising = False
scene.cycles.samples = 10
scene.cycles.sampling_pattern = 'TABULATED_SOBOL'
scene.cycles.light_sampling_threshold = 0.0
scene.cycles.use_adaptive_sampling = False
scene.cycles.use_light_tree = False
scene.cycles.blur_glossy = 0.0
scene.cycles.volume_bounces = 1
scene.cycles.pixel_filter_type = 'GAUSSIAN'
scene.cycles.sample_clamp_indirect = 0.0
scene.view_settings.view_transform = 'Raw'
bpy.context.view_layer.update()
